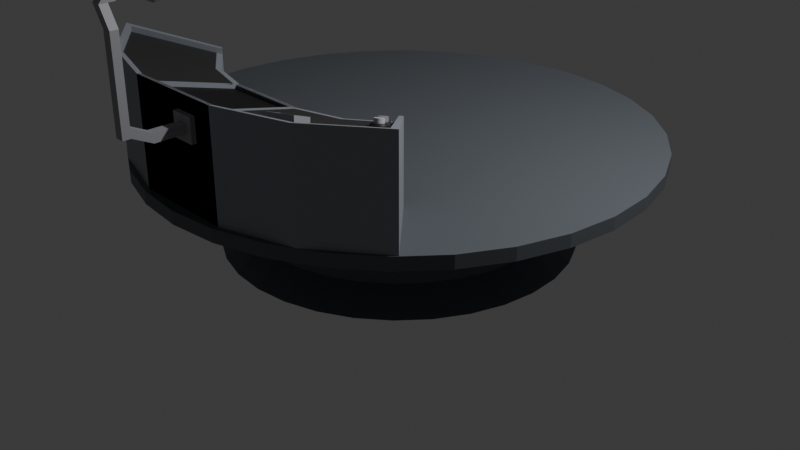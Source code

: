 # Source: Ver1.blend  (saved by Blender 4.0.36; exported with 4.5.12 LTS)
import bpy
from mathutils import Matrix  # noqa: F401  (used for matrix-valued properties, if any)

bpy.ops.wm.read_factory_settings(use_empty=True)
scene = bpy.context.scene
scene.name = 'Scene'

# ---- collections
col_collection = bpy.data.collections.new('Collection'); scene.collection.children.link(col_collection)

# ---- materials (node trees are filled in below, after node groups)
mat_material_001 = bpy.data.materials.new('Material.001')
mat_material_001.use_transparent_shadow = False
mat_grey1 = bpy.data.materials.new('Grey1')
mat_grey1.use_transparent_shadow = False
mat_dark_001 = bpy.data.materials.new('Dark.001')
mat_dark_001.use_transparent_shadow = False
mat_dark = bpy.data.materials.new('Dark')
mat_dark.use_transparent_shadow = False
mat_face_001 = bpy.data.materials.new('Face.001')
mat_face_001.use_transparent_shadow = False
mat_dark_002 = bpy.data.materials.new('Dark.002')
mat_dark_002.use_transparent_shadow = False
mat_face = bpy.data.materials.new('Face')
mat_face.use_transparent_shadow = False
mat_lit = bpy.data.materials.new('Lit')
mat_lit.use_transparent_shadow = False

# ---- material node trees
mat_material_001.use_nodes = True; mat_material_001.node_tree.nodes.clear()
_N = mat_material_001.node_tree.nodes; _L = mat_material_001.node_tree.links
n0 = _N.new('ShaderNodeBsdfPrincipled'); n0.name = 'Principled BSDF'; n0.location = (10, 300)
n0.inputs[0].default_value = (0.1119, 0.1248, 0.1413, 1.0)
n0.inputs[3].default_value = 1.45
n1 = _N.new('ShaderNodeOutputMaterial'); n1.name = 'Material Output'; n1.location = (300, 300)
_L.new(n0.outputs[0], n1.inputs[0])
n1.is_active_output = True
mat_grey1.use_nodes = True; mat_grey1.node_tree.nodes.clear()
_N = mat_grey1.node_tree.nodes; _L = mat_grey1.node_tree.links
n0 = _N.new('ShaderNodeBsdfPrincipled'); n0.name = 'Principled BSDF'; n0.location = (10, 300)
n0.inputs[0].default_value = (0.2838, 0.3067, 0.3497, 1.0)
n0.inputs[3].default_value = 1.45
n1 = _N.new('ShaderNodeOutputMaterial'); n1.name = 'Material Output'; n1.location = (300, 300)
_L.new(n0.outputs[0], n1.inputs[0])
n1.is_active_output = True
mat_dark_001.use_nodes = True; mat_dark_001.node_tree.nodes.clear()
_N = mat_dark_001.node_tree.nodes; _L = mat_dark_001.node_tree.links
n0 = _N.new('ShaderNodeBsdfPrincipled'); n0.name = 'Principled BSDF'; n0.location = (10, 300)
n0.inputs[0].default_value = (0.03264, 0.03264, 0.03264, 1.0)
n0.inputs[3].default_value = 1.45
n1 = _N.new('ShaderNodeOutputMaterial'); n1.name = 'Material Output'; n1.location = (300, 300)
_L.new(n0.outputs[0], n1.inputs[0])
n1.is_active_output = True
mat_dark.use_nodes = True; mat_dark.node_tree.nodes.clear()
_N = mat_dark.node_tree.nodes; _L = mat_dark.node_tree.links
n0 = _N.new('ShaderNodeBsdfPrincipled'); n0.name = 'Principled BSDF'; n0.location = (10, 300)
n0.inputs[0].default_value = (0.0185, 0.0185, 0.0185, 1.0)
n0.inputs[3].default_value = 1.45
n1 = _N.new('ShaderNodeOutputMaterial'); n1.name = 'Material Output'; n1.location = (300, 300)
_L.new(n0.outputs[0], n1.inputs[0])
n1.is_active_output = True
mat_face_001.use_nodes = True; mat_face_001.node_tree.nodes.clear()
_N = mat_face_001.node_tree.nodes; _L = mat_face_001.node_tree.links
n0 = _N.new('ShaderNodeBsdfPrincipled'); n0.name = 'Principled BSDF'; n0.location = (10, 300)
n0.inputs[0].default_value = (0.3467, 0.3467, 0.3712, 1.0)
n0.inputs[3].default_value = 1.45
n1 = _N.new('ShaderNodeOutputMaterial'); n1.name = 'Material Output'; n1.location = (300, 300)
_L.new(n0.outputs[0], n1.inputs[0])
n1.is_active_output = True
mat_dark_002.use_nodes = True; mat_dark_002.node_tree.nodes.clear()
_N = mat_dark_002.node_tree.nodes; _L = mat_dark_002.node_tree.links
n0 = _N.new('ShaderNodeBsdfPrincipled'); n0.name = 'Principled BSDF'; n0.location = (10, 300)
n0.inputs[0].default_value = (0.016, 0.016, 0.016, 1.0)
n0.inputs[3].default_value = 1.45
n1 = _N.new('ShaderNodeOutputMaterial'); n1.name = 'Material Output'; n1.location = (300, 300)
_L.new(n0.outputs[0], n1.inputs[0])
n1.is_active_output = True
mat_face.use_nodes = True; mat_face.node_tree.nodes.clear()
_N = mat_face.node_tree.nodes; _L = mat_face.node_tree.links
n0 = _N.new('ShaderNodeBsdfPrincipled'); n0.name = 'Principled BSDF'; n0.location = (10, 300)
n0.inputs[0].default_value = (0.6074, 0.5963, 0.6727, 1.0)
n0.inputs[3].default_value = 1.45
n1 = _N.new('ShaderNodeOutputMaterial'); n1.name = 'Material Output'; n1.location = (300, 300)
_L.new(n0.outputs[0], n1.inputs[0])
n1.is_active_output = True
mat_lit.use_nodes = True; mat_lit.node_tree.nodes.clear()
_N = mat_lit.node_tree.nodes; _L = mat_lit.node_tree.links
n0 = _N.new('ShaderNodeBsdfPrincipled'); n0.name = 'Principled BSDF'; n0.location = (10, 300)
n0.inputs[1].default_value = 0.1648
n0.inputs[3].default_value = 1.45
n0.inputs[18].default_value = 0.2308
n0.inputs[24].default_value = 0.1648
n0.inputs[28].default_value = 6.5
n1 = _N.new('ShaderNodeOutputMaterial'); n1.name = 'Material Output'; n1.location = (300, 300)
_L.new(n0.outputs[0], n1.inputs[0])
n1.is_active_output = True

# ---- world
world_world = bpy.data.worlds.new('World'); scene.world = world_world
world_world.use_nodes = True; world_world.node_tree.nodes.clear()
_N = world_world.node_tree.nodes; _L = world_world.node_tree.links
n0 = _N.new('ShaderNodeOutputWorld'); n0.name = 'World Output'; n0.location = (300, 300)
n1 = _N.new('ShaderNodeBackground'); n1.name = 'Background'; n1.location = (10, 300)
n1.inputs[0].default_value = (0.05088, 0.05088, 0.05088, 1.0)
_L.new(n1.outputs[0], n0.inputs[0])
n0.is_active_output = True
world_world.color = (0.05088, 0.05088, 0.05088)
world_world.use_sun_shadow = False
world_world.sun_shadow_jitter_overblur = 0.0

# ---- cameras
cam_camera = bpy.data.cameras.new('Camera')
cam_camera.clip_end = 100.0
cam_camera.ortho_scale = 7.314

# ---- lights
light_light = bpy.data.lights.new('Light', 'POINT')
light_light.transmission_factor = 0.0
light_light.use_soft_falloff = False
light_light.energy = 1000.0
light_light.shadow_soft_size = 0.1
light_light.shadow_maximum_resolution = 0.006
light_light.use_absolute_resolution = True

# ---- meshes
me_cylinder = bpy.data.meshes.new('Cylinder')
me_cylinder.from_pydata([(1.119, 5.624, 1.805), (2.195, 5.298, 1.805), (3.186, 4.768, 1.805), (4.055, 4.055, 1.805), (4.768, 3.186, 1.805), (5.298, 2.195, 1.805), (5.624, 1.119, 1.805), (5.735, 1.566e-07, 1.805), (5.624, -1.119, 1.805), (5.298, -2.195, 1.805), (4.768, -3.186, 1.805), (4.055, -4.055, 1.805), (3.186, -4.768, 1.805), (2.195, -5.298, 1.805), (1.119, -5.624, 1.805), (-1.358e-07, -5.735, 1.805), (-1.119, -5.624, 1.805), (-2.195, -5.298, 1.805), (-3.186, -4.768, 1.805), (-4.055, -4.055, 1.805), (-4.768, -3.186, 1.805), (-5.298, -2.195, 1.805), (-5.624, -1.119, 1.805), (-5.735, 1.566e-07, 1.805), (-5.624, 1.119, 1.805), (-5.298, 2.195, 1.805), (-4.768, 3.186, 1.805), (-4.055, 4.055, 1.805), (-3.186, 4.768, 1.805), (-2.195, 5.298, 1.805), (-1.119, 5.624, 1.805), (-1.358e-07, 5.735, 1.805), (-0.6676, 3.356, 1.515), (-1.31, 3.161, 1.515), (-1.901, 2.845, 1.515), (-2.42, 2.42, 1.515), (-2.845, 1.901, 1.515), (-3.161, 1.31, 1.515), (-3.356, 0.6676, 1.515), (-3.422, 7.684e-08, 1.515), (-3.356, -0.6676, 1.515), (-3.161, -1.31, 1.515), (-2.845, -1.901, 1.515), (-2.42, -2.42, 1.515), (-1.901, -2.845, 1.515), (-1.31, -3.161, 1.515), (-0.6676, -3.356, 1.515), (-1.395e-07, -3.422, 1.515), (0.6676, -3.356, 1.515), (1.31, -3.161, 1.515), (1.901, -2.845, 1.515), (2.42, -2.42, 1.515), (2.845, -1.901, 1.515), (3.161, -1.31, 1.515), (3.356, -0.6676, 1.515), (3.422, 7.684e-08, 1.515), (3.356, 0.6676, 1.515), (3.161, 1.31, 1.515), (2.845, 1.901, 1.515), (2.42, 2.42, 1.515), (1.901, 2.845, 1.515), (1.31, 3.161, 1.515), (-1.395e-07, 3.422, 1.515), (0.6676, 3.356, 1.515), (4.541e-09, 3.943, -0.2591), (-1.39e-07, 3.422, 0.2591), (0.7693, 3.868, -0.2591), (0.6676, 3.356, 0.2591), (1.509, 3.643, -0.2591), (1.31, 3.161, 0.2591), (2.191, 3.279, -0.2591), (1.901, 2.845, 0.2591), (2.788, 2.788, -0.2591), (2.42, 2.42, 0.2591), (3.279, 2.191, -0.2591), (2.845, 1.901, 0.2591), (3.643, 1.509, -0.2591), (3.161, 1.31, 0.2591), (3.868, 0.7693, -0.2591), (3.356, 0.6676, 0.2591), (3.943, 3.028e-09, -0.2591), (3.422, 7.684e-08, 0.2591), (3.868, -0.7693, -0.2591), (3.356, -0.6676, 0.2591), (3.643, -1.509, -0.2591), (3.161, -1.31, 0.2591), (3.279, -2.191, -0.2591), (2.845, -1.901, 0.2591), (2.788, -2.788, -0.2591), (2.42, -2.42, 0.2591), (2.191, -3.279, -0.2591), (1.901, -2.845, 0.2591), (1.509, -3.643, -0.2591), (1.31, -3.161, 0.2591), (0.7693, -3.868, -0.2591), (0.6676, -3.356, 0.2591), (4.541e-09, -3.943, -0.2591), (-1.39e-07, -3.422, 0.2591), (-0.7693, -3.868, -0.2591), (-0.6676, -3.356, 0.2591), (-1.509, -3.643, -0.2591), (-1.31, -3.161, 0.2591), (-2.191, -3.279, -0.2591), (-1.901, -2.845, 0.2591), (-2.788, -2.788, -0.2591), (-2.42, -2.42, 0.2591), (-3.279, -2.191, -0.2591), (-2.845, -1.901, 0.2591), (-3.643, -1.509, -0.2591), (-3.161, -1.31, 0.2591), (-3.868, -0.7693, -0.2591), (-3.356, -0.6676, 0.2591), (-3.943, 3.028e-09, -0.2591), (-3.422, 7.684e-08, 0.2591), (-3.868, 0.7693, -0.2591), (-3.356, 0.6676, 0.2591), (-3.643, 1.509, -0.2591), (-3.161, 1.31, 0.2591), (-3.279, 2.191, -0.2591), (-2.845, 1.901, 0.2591), (-2.788, 2.788, -0.2591), (-2.42, 2.42, 0.2591), (-2.191, 3.279, -0.2591), (-1.901, 2.845, 0.2591), (-1.509, 3.643, -0.2591), (-1.31, 3.161, 0.2591), (-0.7693, 3.868, -0.2591), (-0.6676, 3.356, 0.2591), (1.119, 5.624, 2.094), (-1.377e-07, 5.735, 2.094), (2.195, 5.298, 2.094), (3.186, 4.768, 2.094), (4.055, 4.055, 2.094), (4.768, 3.186, 2.094), (5.298, 2.195, 2.094), (5.624, 1.119, 2.094), (5.735, 1.566e-07, 2.094), (5.624, -1.119, 2.094), (5.298, -2.195, 2.094), (4.768, -3.186, 2.094), (4.055, -4.055, 2.094), (3.186, -4.768, 2.094), (2.195, -5.298, 2.094), (1.119, -5.624, 2.094), (-1.377e-07, -5.735, 2.094), (-1.119, -5.624, 2.094), (-2.195, -5.298, 2.094), (-3.186, -4.768, 2.094), (-4.055, -4.055, 2.094), (-4.768, -3.186, 2.094), (-5.298, -2.195, 2.094), (-5.624, -1.119, 2.094), (-5.735, 1.566e-07, 2.094), (-5.624, 1.119, 2.094), (-5.298, 2.195, 2.094), (-4.768, 3.186, 2.094), (-4.055, 4.055, 2.094), (-3.186, 4.768, 2.094), (-2.195, 5.298, 2.094), (-1.119, 5.624, 2.094)], [], [(62, 32, 30, 31), (23, 22, 151, 152), (115, 113, 39, 38), (97, 95, 48, 47), (79, 77, 57, 56), (123, 121, 35, 34), (105, 103, 44, 43), (87, 85, 53, 52), (69, 67, 63, 61), (113, 111, 40, 39), (95, 93, 49, 48), (77, 75, 58, 57), (121, 119, 36, 35), (103, 101, 45, 44), (85, 83, 54, 53), (65, 127, 32, 62), (67, 65, 62, 63), (111, 109, 41, 40), (93, 91, 50, 49), (75, 73, 59, 58), (119, 117, 37, 36), (101, 99, 46, 45), (83, 81, 55, 54), (127, 125, 33, 32), (109, 107, 42, 41), (91, 89, 51, 50), (73, 71, 60, 59), (117, 115, 38, 37), (99, 97, 47, 46), (81, 79, 56, 55), (125, 123, 34, 33), (107, 105, 43, 42), (89, 87, 52, 51), (44, 45, 17, 18), (64, 65, 67, 66), (66, 67, 69, 68), (68, 69, 71, 70), (70, 71, 73, 72), (72, 73, 75, 74), (74, 75, 77, 76), (76, 77, 79, 78), (78, 79, 81, 80), (80, 81, 83, 82), (82, 83, 85, 84), (84, 85, 87, 86), (86, 87, 89, 88), (88, 89, 91, 90), (90, 91, 93, 92), (92, 93, 95, 94), (94, 95, 97, 96), (96, 97, 99, 98), (98, 99, 101, 100), (100, 101, 103, 102), (102, 103, 105, 104), (104, 105, 107, 106), (106, 107, 109, 108), (108, 109, 111, 110), (110, 111, 113, 112), (112, 113, 115, 114), (114, 115, 117, 116), (116, 117, 119, 118), (118, 119, 121, 120), (120, 121, 123, 122), (122, 123, 125, 124), (71, 69, 61, 60), (124, 125, 127, 126), (126, 127, 65, 64), (64, 66, 68, 70, 72, 74, 76, 78, 80, 82, 84, 86, 88, 90, 92, 94, 96, 98, 100, 102, 104, 106, 108, 110, 112, 114, 116, 118, 120, 122, 124, 126), (58, 59, 3, 4), (45, 46, 16, 17), (32, 33, 29, 30), (59, 60, 2, 3), (46, 47, 15, 16), (33, 34, 28, 29), (60, 61, 1, 2), (47, 48, 14, 15), (34, 35, 27, 28), (61, 63, 0, 1), (48, 49, 13, 14), (35, 36, 26, 27), (63, 62, 31, 0), (49, 50, 12, 13), (36, 37, 25, 26), (50, 51, 11, 12), (37, 38, 24, 25), (51, 52, 10, 11), (38, 39, 23, 24), (52, 53, 9, 10), (39, 40, 22, 23), (53, 54, 8, 9), (40, 41, 21, 22), (54, 55, 7, 8), (41, 42, 20, 21), (55, 56, 6, 7), (42, 43, 19, 20), (56, 57, 5, 6), (43, 44, 18, 19), (57, 58, 4, 5), (128, 129, 159, 158, 157, 156, 155, 154, 153, 152, 151, 150, 149, 148, 147, 146, 145, 144, 143, 142, 141, 140, 139, 138, 137, 136, 135, 134, 133, 132, 131, 130), (10, 9, 138, 139), (24, 23, 152, 153), (11, 10, 139, 140), (25, 24, 153, 154), (12, 11, 140, 141), (26, 25, 154, 155), (13, 12, 141, 142), (0, 31, 129, 128), (27, 26, 155, 156), (14, 13, 142, 143), (1, 0, 128, 130), (28, 27, 156, 157), (15, 14, 143, 144), (2, 1, 130, 131), (29, 28, 157, 158), (16, 15, 144, 145), (3, 2, 131, 132), (30, 29, 158, 159), (17, 16, 145, 146), (4, 3, 132, 133), (31, 30, 159, 129), (18, 17, 146, 147), (5, 4, 133, 134), (19, 18, 147, 148), (6, 5, 134, 135), (20, 19, 148, 149), (7, 6, 135, 136), (21, 20, 149, 150), (8, 7, 136, 137), (22, 21, 150, 151), (9, 8, 137, 138)])
_uv = me_cylinder.uv_layers.new(name='UVMap')
_uv.uv.foreach_set('vector', [0.0, 1.0, 0.03125, 1.0, 0.03125, 1.0, 0.0, 1.0, 0.25, 1.0, 0.2812, 1.0, 0.2812, 1.0, 0.25, 1.0, 0.2188, 1.0, 0.25, 1.0, 0.25, 1.0, 0.2188, 1.0, 0.5, 1.0, 0.5312, 1.0, 0.5312, 1.0, 0.5, 1.0, 0.7812, 1.0, 0.8125, 1.0, 0.8125, 1.0, 0.7812, 1.0, 0.09375, 1.0, 0.125, 1.0, 0.125, 1.0, 0.09375, 1.0, 0.375, 1.0, 0.4062, 1.0, 0.4062, 1.0, 0.375, 1.0, 0.6562, 1.0, 0.6875, 1.0, 0.6875, 1.0, 0.6562, 1.0, 0.9375, 1.0, 0.9688, 1.0, 0.9688, 1.0, 0.9375, 1.0, 0.25, 1.0, 0.2812, 1.0, 0.2812, 1.0, 0.25, 1.0, 0.5312, 1.0, 0.5625, 1.0, 0.5625, 1.0, 0.5312, 1.0, 0.8125, 1.0, 0.8438, 1.0, 0.8438, 1.0, 0.8125, 1.0, 0.125, 1.0, 0.1562, 1.0, 0.1562, 1.0, 0.125, 1.0, 0.4062, 1.0, 0.4375, 1.0, 0.4375, 1.0, 0.4062, 1.0, 0.6875, 1.0, 0.7188, 1.0, 0.7188, 1.0, 0.6875, 1.0, 0.0, 1.0, 0.03125, 1.0, 0.03125, 1.0, 0.0, 1.0, 0.9688, 1.0, 1.0, 1.0, 1.0, 1.0, 0.9688, 1.0, 0.2812, 1.0, 0.3125, 1.0, 0.3125, 1.0, 0.2812, 1.0, 0.5625, 1.0, 0.5938, 1.0, 0.5938, 1.0, 0.5625, 1.0, 0.8438, 1.0, 0.875, 1.0, 0.875, 1.0, 0.8438, 1.0, 0.1562, 1.0, 0.1875, 1.0, 0.1875, 1.0, 0.1562, 1.0, 0.4375, 1.0, 0.4688, 1.0, 0.4688, 1.0, 0.4375, 1.0, 0.7188, 1.0, 0.75, 1.0, 0.75, 1.0, 0.7188, 1.0, 0.03125, 1.0, 0.0625, 1.0, 0.0625, 1.0, 0.03125, 1.0, 0.3125, 1.0, 0.3438, 1.0, 0.3438, 1.0, 0.3125, 1.0, 0.5938, 1.0, 0.625, 1.0, 0.625, 1.0, 0.5938, 1.0, 0.875, 1.0, 0.9062, 1.0, 0.9062, 1.0, 0.875, 1.0, 0.1875, 1.0, 0.2188, 1.0, 0.2188, 1.0, 0.1875, 1.0, 0.4688, 1.0, 0.5, 1.0, 0.5, 1.0, 0.4688, 1.0, 0.75, 1.0, 0.7812, 1.0, 0.7812, 1.0, 0.75, 1.0, 0.0625, 1.0, 0.09375, 1.0, 0.09375, 1.0, 0.0625, 1.0, 0.3438, 1.0, 0.375, 1.0, 0.375, 1.0, 0.3438, 1.0, 0.625, 1.0, 0.6562, 1.0, 0.6562, 1.0, 0.625, 1.0, 0.4062, 1.0, 0.4375, 1.0, 0.4375, 1.0, 0.4062, 1.0, 1.0, 0.5, 1.0, 1.0, 0.9688, 1.0, 0.9688, 0.5, 0.9688, 0.5, 0.9688, 1.0, 0.9375, 1.0, 0.9375, 0.5, 0.9375, 0.5, 0.9375, 1.0, 0.9062, 1.0, 0.9062, 0.5, 0.9062, 0.5, 0.9062, 1.0, 0.875, 1.0, 0.875, 0.5, 0.875, 0.5, 0.875, 1.0, 0.8438, 1.0, 0.8438, 0.5, 0.8438, 0.5, 0.8438, 1.0, 0.8125, 1.0, 0.8125, 0.5, 0.8125, 0.5, 0.8125, 1.0, 0.7812, 1.0, 0.7812, 0.5, 0.7812, 0.5, 0.7812, 1.0, 0.75, 1.0, 0.75, 0.5, 0.75, 0.5, 0.75, 1.0, 0.7188, 1.0, 0.7188, 0.5, 0.7188, 0.5, 0.7188, 1.0, 0.6875, 1.0, 0.6875, 0.5, 0.6875, 0.5, 0.6875, 1.0, 0.6562, 1.0, 0.6562, 0.5, 0.6562, 0.5, 0.6562, 1.0, 0.625, 1.0, 0.625, 0.5, 0.625, 0.5, 0.625, 1.0, 0.5938, 1.0, 0.5938, 0.5, 0.5938, 0.5, 0.5938, 1.0, 0.5625, 1.0, 0.5625, 0.5, 0.5625, 0.5, 0.5625, 1.0, 0.5312, 1.0, 0.5312, 0.5, 0.5312, 0.5, 0.5312, 1.0, 0.5, 1.0, 0.5, 0.5, 0.5, 0.5, 0.5, 1.0, 0.4688, 1.0, 0.4688, 0.5, 0.4688, 0.5, 0.4688, 1.0, 0.4375, 1.0, 0.4375, 0.5, 0.4375, 0.5, 0.4375, 1.0, 0.4062, 1.0, 0.4062, 0.5, 0.4062, 0.5, 0.4062, 1.0, 0.375, 1.0, 0.375, 0.5, 0.375, 0.5, 0.375, 1.0, 0.3438, 1.0, 0.3438, 0.5, 0.3438, 0.5, 0.3438, 1.0, 0.3125, 1.0, 0.3125, 0.5, 0.3125, 0.5, 0.3125, 1.0, 0.2812, 1.0, 0.2812, 0.5, 0.2812, 0.5, 0.2812, 1.0, 0.25, 1.0, 0.25, 0.5, 0.25, 0.5, 0.25, 1.0, 0.2188, 1.0, 0.2188, 0.5, 0.2188, 0.5, 0.2188, 1.0, 0.1875, 1.0, 0.1875, 0.5, 0.1875, 0.5, 0.1875, 1.0, 0.1562, 1.0, 0.1562, 0.5, 0.1562, 0.5, 0.1562, 1.0, 0.125, 1.0, 0.125, 0.5, 0.125, 0.5, 0.125, 1.0, 0.09375, 1.0, 0.09375, 0.5, 0.09375, 0.5, 0.09375, 1.0, 0.0625, 1.0, 0.0625, 0.5, 0.9062, 1.0, 0.9375, 1.0, 0.9375, 1.0, 0.9062, 1.0, 0.0625, 0.5, 0.0625, 1.0, 0.03125, 1.0, 0.03125, 0.5, 0.03125, 0.5, 0.03125, 1.0, 0.0, 1.0, 0.0, 0.5, 0.75, 0.49, 0.7968, 0.4854, 0.8418, 0.4717, 0.8833, 0.4496, 0.9197, 0.4197, 0.9496, 0.3833, 0.9717, 0.3418, 0.9854, 0.2968, 0.99, 0.25, 0.9854, 0.2032, 0.9717, 0.1582, 0.9496, 0.1167, 0.9197, 0.08029, 0.8833, 0.05045, 0.8418, 0.02827, 0.7968, 0.01461, 0.75, 0.01, 0.7032, 0.01461, 0.6582, 0.02827, 0.6167, 0.05045, 0.5803, 0.08029, 0.5504, 0.1167, 0.5283, 0.1582, 0.5146, 0.2032, 0.51, 0.25, 0.5146, 0.2968, 0.5283, 0.3418, 0.5504, 0.3833, 0.5803, 0.4197, 0.6167, 0.4496, 0.6582, 0.4717, 0.7032, 0.4854, 0.8438, 1.0, 0.875, 1.0, 0.875, 1.0, 0.8438, 1.0, 0.4375, 1.0, 0.4688, 1.0, 0.4688, 1.0, 0.4375, 1.0, 0.03125, 1.0, 0.0625, 1.0, 0.0625, 1.0, 0.03125, 1.0, 0.875, 1.0, 0.9062, 1.0, 0.9062, 1.0, 0.875, 1.0, 0.4688, 1.0, 0.5, 1.0, 0.5, 1.0, 0.4688, 1.0, 0.0625, 1.0, 0.09375, 1.0, 0.09375, 1.0, 0.0625, 1.0, 0.9062, 1.0, 0.9375, 1.0, 0.9375, 1.0, 0.9062, 1.0, 0.5, 1.0, 0.5312, 1.0, 0.5312, 1.0, 0.5, 1.0, 0.09375, 1.0, 0.125, 1.0, 0.125, 1.0, 0.09375, 1.0, 0.9375, 1.0, 0.9688, 1.0, 0.9688, 1.0, 0.9375, 1.0, 0.5312, 1.0, 0.5625, 1.0, 0.5625, 1.0, 0.5312, 1.0, 0.125, 1.0, 0.1562, 1.0, 0.1562, 1.0, 0.125, 1.0, 0.9688, 1.0, 1.0, 1.0, 1.0, 1.0, 0.9688, 1.0, 0.5625, 1.0, 0.5938, 1.0, 0.5938, 1.0, 0.5625, 1.0, 0.1562, 1.0, 0.1875, 1.0, 0.1875, 1.0, 0.1562, 1.0, 0.5938, 1.0, 0.625, 1.0, 0.625, 1.0, 0.5938, 1.0, 0.1875, 1.0, 0.2188, 1.0, 0.2188, 1.0, 0.1875, 1.0, 0.625, 1.0, 0.6562, 1.0, 0.6562, 1.0, 0.625, 1.0, 0.2188, 1.0, 0.25, 1.0, 0.25, 1.0, 0.2188, 1.0, 0.6562, 1.0, 0.6875, 1.0, 0.6875, 1.0, 0.6562, 1.0, 0.25, 1.0, 0.2812, 1.0, 0.2812, 1.0, 0.25, 1.0, 0.6875, 1.0, 0.7188, 1.0, 0.7188, 1.0, 0.6875, 1.0, 0.2812, 1.0, 0.3125, 1.0, 0.3125, 1.0, 0.2812, 1.0, 0.7188, 1.0, 0.75, 1.0, 0.75, 1.0, 0.7188, 1.0, 0.3125, 1.0, 0.3438, 1.0, 0.3438, 1.0, 0.3125, 1.0, 0.75, 1.0, 0.7812, 1.0, 0.7812, 1.0, 0.75, 1.0, 0.3438, 1.0, 0.375, 1.0, 0.375, 1.0, 0.3438, 1.0, 0.7812, 1.0, 0.8125, 1.0, 0.8125, 1.0, 0.7812, 1.0, 0.375, 1.0, 0.4062, 1.0, 0.4062, 1.0, 0.375, 1.0, 0.8125, 1.0, 0.8438, 1.0, 0.8438, 1.0, 0.8125, 1.0, 0.2968, 0.4854, 0.25, 0.49, 0.2032, 0.4854, 0.1582, 0.4717, 0.1167, 0.4496, 0.08029, 0.4197, 0.05045, 0.3833, 0.02827, 0.3418, 0.01461, 0.2968, 0.01, 0.25, 0.01461, 0.2032, 0.02827, 0.1582, 0.05045, 0.1167, 0.08029, 0.08029, 0.1167, 0.05045, 0.1582, 0.02827, 0.2032, 0.01461, 0.25, 0.01, 0.2968, 0.01461, 0.3418, 0.02827, 0.3833, 0.05045, 0.4197, 0.08029, 0.4496, 0.1167, 0.4717, 0.1582, 0.4854, 0.2032, 0.49, 0.25, 0.4854, 0.2968, 0.4717, 0.3418, 0.4496, 0.3833, 0.4197, 0.4197, 0.3833, 0.4496, 0.3418, 0.4717, 0.6562, 1.0, 0.6875, 1.0, 0.6875, 1.0, 0.6562, 1.0, 0.2188, 1.0, 0.25, 1.0, 0.25, 1.0, 0.2188, 1.0, 0.625, 1.0, 0.6562, 1.0, 0.6562, 1.0, 0.625, 1.0, 0.1875, 1.0, 0.2188, 1.0, 0.2188, 1.0, 0.1875, 1.0, 0.5938, 1.0, 0.625, 1.0, 0.625, 1.0, 0.5938, 1.0, 0.1562, 1.0, 0.1875, 1.0, 0.1875, 1.0, 0.1562, 1.0, 0.5625, 1.0, 0.5938, 1.0, 0.5938, 1.0, 0.5625, 1.0, 0.9688, 1.0, 1.0, 1.0, 1.0, 1.0, 0.9688, 1.0, 0.125, 1.0, 0.1562, 1.0, 0.1562, 1.0, 0.125, 1.0, 0.5312, 1.0, 0.5625, 1.0, 0.5625, 1.0, 0.5312, 1.0, 0.9375, 1.0, 0.9688, 1.0, 0.9688, 1.0, 0.9375, 1.0, 0.09375, 1.0, 0.125, 1.0, 0.125, 1.0, 0.09375, 1.0, 0.5, 1.0, 0.5312, 1.0, 0.5312, 1.0, 0.5, 1.0, 0.9062, 1.0, 0.9375, 1.0, 0.9375, 1.0, 0.9062, 1.0, 0.0625, 1.0, 0.09375, 1.0, 0.09375, 1.0, 0.0625, 1.0, 0.4688, 1.0, 0.5, 1.0, 0.5, 1.0, 0.4688, 1.0, 0.875, 1.0, 0.9062, 1.0, 0.9062, 1.0, 0.875, 1.0, 0.03125, 1.0, 0.0625, 1.0, 0.0625, 1.0, 0.03125, 1.0, 0.4375, 1.0, 0.4688, 1.0, 0.4688, 1.0, 0.4375, 1.0, 0.8438, 1.0, 0.875, 1.0, 0.875, 1.0, 0.8438, 1.0, 0.0, 1.0, 0.03125, 1.0, 0.03125, 1.0, 0.0, 1.0, 0.4062, 1.0, 0.4375, 1.0, 0.4375, 1.0, 0.4062, 1.0, 0.8125, 1.0, 0.8438, 1.0, 0.8438, 1.0, 0.8125, 1.0, 0.375, 1.0, 0.4062, 1.0, 0.4062, 1.0, 0.375, 1.0, 0.7812, 1.0, 0.8125, 1.0, 0.8125, 1.0, 0.7812, 1.0, 0.3438, 1.0, 0.375, 1.0, 0.375, 1.0, 0.3438, 1.0, 0.75, 1.0, 0.7812, 1.0, 0.7812, 1.0, 0.75, 1.0, 0.3125, 1.0, 0.3438, 1.0, 0.3438, 1.0, 0.3125, 1.0, 0.7188, 1.0, 0.75, 1.0, 0.75, 1.0, 0.7188, 1.0, 0.2812, 1.0, 0.3125, 1.0, 0.3125, 1.0, 0.2812, 1.0, 0.6875, 1.0, 0.7188, 1.0, 0.7188, 1.0, 0.6875, 1.0])
me_cylinder.materials.append(mat_material_001)
me_cylinder.update()
me_cube_001 = bpy.data.meshes.new('Cube.001')
me_cube_001.from_pydata([(-1.0, -1.0, -1.0), (-1.0, -1.0, 1.0), (-0.831, 0.8431, -1.0), (-0.7254, 0.7113, 0.5723), (1.0, -1.0, -1.0), (1.0, -1.0, 1.0), (0.831, 0.8431, -1.0), (0.7254, 0.7113, 0.5723), (1.663, 1.07, 0.5396), (1.663, 1.07, -1.0), (2.4, -0.5657, -1.0), (2.4, -0.5657, 1.0), (2.445, 1.638, 0.5396), (2.445, 1.638, -1.0), (3.653, 0.3971, -1.0), (3.653, 0.3971, 1.0), (3.55, 0.3186, 1.0), (2.381, 1.592, 0.5396), (2.381, 1.592, -1.0), (3.55, 0.3186, -1.0), (-0.9911, -0.9027, -1.0), (-0.8649, -0.8106, 0.9525), (0.9911, -0.9027, -1.0), (0.865, -0.8106, 0.9525), (2.361, -0.4793, -1.0), (2.361, -0.4793, 0.9757), (3.589, 0.4626, -1.0), (3.589, 0.4626, 0.9757), (3.489, 0.3858, -1.0), (3.489, 0.3858, 0.9757), (0.9911, -0.9027, 1.085), (1.0, -1.0, 1.109), (-1.0, -1.0, 1.109), (2.361, -0.4793, 1.085), (2.4, -0.5657, 1.109), (3.589, 0.4626, 1.085), (3.653, 0.3971, 1.109), (3.55, 0.3186, 1.109), (2.445, 1.638, 0.649), (2.381, 1.592, 0.649), (3.489, 0.3858, 1.085), (-0.9911, -0.9027, 1.085), (-0.9911, -0.9027, 0.9757), (-0.831, 0.8431, 0.5396), (0.831, 0.8431, 0.5396), (0.9911, -0.9027, 0.9757), (-0.8586, -0.7916, 0.8838), (-0.719, 0.7304, 0.5036), (0.7317, 0.7304, 0.5036), (0.8713, -0.7916, 0.8838), (-0.8413, 0.7306, 0.5677), (0.8413, 0.7306, -1.0), (1.708, 0.9705, -1.0), (2.519, 1.562, -1.0), (2.453, 1.514, 0.5677), (-0.8413, 0.7306, -1.0), (0.8413, 0.7306, 0.5677), (1.708, 0.9705, 0.5677), (2.519, 1.562, 0.5677), (2.453, 1.514, -1.0), (2.453, 1.514, 0.6771), (2.519, 1.562, 0.6771), (-0.7343, 0.6133, 0.5968), (0.7344, 0.6133, 0.5968), (-0.728, 0.6323, 0.5281), (0.7407, 0.6323, 0.5281)], [], [(55, 50, 43, 2), (2, 43, 44, 6), (54, 29, 40, 60), (4, 5, 1, 0), (20, 22, 4, 0), (45, 42, 41, 30), (11, 16, 37, 34), (6, 44, 8, 9), (5, 4, 10, 11), (51, 6, 9, 52), (26, 27, 15, 14), (18, 17, 12, 13), (16, 19, 14, 15), (59, 18, 13, 53), (52, 9, 18, 59), (11, 10, 19, 16), (9, 8, 17, 18), (1, 5, 31, 32), (57, 25, 29, 54), (10, 24, 28, 19), (19, 28, 26, 14), (53, 58, 27, 26), (4, 22, 24, 10), (16, 15, 36, 37), (63, 7, 48, 65), (55, 51, 22, 20), (56, 45, 25, 57), (0, 1, 42, 20), (30, 31, 34, 33), (30, 41, 32, 31), (40, 37, 36, 35), (33, 34, 37, 40), (60, 40, 35, 61), (15, 27, 35, 36), (29, 25, 33, 40), (12, 17, 39, 38), (58, 12, 38, 61), (5, 11, 34, 31), (25, 45, 30, 33), (42, 1, 32, 41), (62, 3, 43, 50), (3, 7, 44, 43), (63, 23, 45, 56), (23, 21, 42, 45), (65, 64, 46, 49), (62, 21, 46, 64), (21, 23, 49, 46), (7, 3, 47, 48), (3, 62, 64, 47), (48, 47, 64, 65), (7, 63, 56, 44), (21, 62, 50, 42), (27, 58, 61, 35), (39, 60, 61, 38), (44, 56, 57, 8), (2, 6, 51, 55), (23, 63, 65, 49), (13, 12, 58, 53), (8, 57, 54, 17), (24, 52, 59, 28), (28, 59, 53, 26), (22, 51, 52, 24), (17, 54, 60, 39), (20, 42, 50, 55)])
me_cube_001.polygons.foreach_set('material_index', [0, 0, 0, 0, 0, 0, 0, 0, 0, 0, 0, 0, 0, 0, 0, 0, 0, 0, 1, 0, 0, 0, 0, 0, 0, 0, 1, 0, 0, 0, 0, 0, 0, 0, 0, 0, 0, 0, 0, 0, 0, 0, 0, 0, 1, 0, 0, 0, 0, 1, 0, 0, 0, 0, 0, 0, 0, 0, 0, 0, 0, 0, 0, 0])
_uv = me_cube_001.uv_layers.new(name='UVMap')
_uv.uv.foreach_set('vector', [0.375, 0.2347, 0.571, 0.2347, 0.5675, 0.25, 0.375, 0.25, 0.375, 0.25, 0.5675, 0.25, 0.5675, 0.5, 0.375, 0.5, 0.571, 0.5153, 0.622, 0.7368, 0.622, 0.7368, 0.571, 0.5153, 0.375, 0.75, 0.625, 0.75, 0.625, 1.0, 0.375, 1.0, 0.125, 0.7368, 0.375, 0.7368, 0.375, 0.75, 0.125, 0.75, 0.622, 0.7368, 0.875, 0.7368, 0.875, 0.7368, 0.622, 0.7368, 0.625, 0.75, 0.625, 0.75, 0.625, 0.75, 0.625, 0.75, 0.375, 0.5, 0.5675, 0.5, 0.5675, 0.5, 0.375, 0.5, 0.625, 0.75, 0.375, 0.75, 0.375, 0.75, 0.625, 0.75, 0.375, 0.5153, 0.375, 0.5, 0.375, 0.5, 0.375, 0.5153, 0.375, 0.7368, 0.622, 0.7368, 0.625, 0.75, 0.375, 0.75, 0.375, 0.5, 0.5675, 0.5, 0.5675, 0.5, 0.375, 0.5, 0.625, 0.75, 0.375, 0.75, 0.375, 0.75, 0.625, 0.75, 0.375, 0.5153, 0.375, 0.5, 0.375, 0.5, 0.375, 0.5153, 0.375, 0.5153, 0.375, 0.5, 0.375, 0.5, 0.375, 0.5153, 0.625, 0.75, 0.375, 0.75, 0.375, 0.75, 0.625, 0.75, 0.375, 0.5, 0.5675, 0.5, 0.5675, 0.5, 0.375, 0.5, 0.625, 1.0, 0.625, 0.75, 0.625, 0.75, 0.625, 1.0, 0.571, 0.5153, 0.622, 0.7368, 0.622, 0.7368, 0.571, 0.5153, 0.375, 0.75, 0.375, 0.7368, 0.375, 0.7368, 0.375, 0.75, 0.375, 0.75, 0.375, 0.7368, 0.375, 0.7368, 0.375, 0.75, 0.375, 0.5153, 0.571, 0.5153, 0.622, 0.7368, 0.375, 0.7368, 0.375, 0.75, 0.375, 0.7368, 0.375, 0.7368, 0.375, 0.75, 0.625, 0.75, 0.625, 0.75, 0.625, 0.75, 0.625, 0.75, 0.5927, 0.5279, 0.5899, 0.5146, 0.5899, 0.5146, 0.5927, 0.5279, 0.125, 0.5153, 0.375, 0.5153, 0.375, 0.7368, 0.125, 0.7368, 0.571, 0.5153, 0.622, 0.7368, 0.622, 0.7368, 0.571, 0.5153, 0.375, 0.0, 0.625, 0.0, 0.622, 0.0132, 0.375, 0.0132, 0.622, 0.7368, 0.625, 0.75, 0.625, 0.75, 0.622, 0.7368, 0.622, 0.7368, 0.875, 0.7368, 0.875, 0.75, 0.625, 0.75, 0.622, 0.7368, 0.625, 0.75, 0.625, 0.75, 0.622, 0.7368, 0.622, 0.7368, 0.625, 0.75, 0.625, 0.75, 0.622, 0.7368, 0.571, 0.5153, 0.622, 0.7368, 0.622, 0.7368, 0.571, 0.5153, 0.625, 0.75, 0.622, 0.7368, 0.622, 0.7368, 0.625, 0.75, 0.622, 0.7368, 0.622, 0.7368, 0.622, 0.7368, 0.622, 0.7368, 0.5675, 0.5, 0.5675, 0.5, 0.5675, 0.5, 0.5675, 0.5, 0.571, 0.5153, 0.5675, 0.5, 0.5675, 0.5, 0.571, 0.5153, 0.625, 0.75, 0.625, 0.75, 0.625, 0.75, 0.625, 0.75, 0.622, 0.7368, 0.622, 0.7368, 0.622, 0.7368, 0.622, 0.7368, 0.622, 0.0132, 0.625, 0.0, 0.625, 0.0, 0.622, 0.0132, 0.8562, 0.5279, 0.8559, 0.5146, 0.875, 0.5, 0.875, 0.5153, 0.8559, 0.5146, 0.5899, 0.5146, 0.5675, 0.5, 0.875, 0.5, 0.5927, 0.5279, 0.6338, 0.7222, 0.622, 0.7368, 0.571, 0.5153, 0.6338, 0.7222, 0.8598, 0.7222, 0.875, 0.7368, 0.622, 0.7368, 0.5927, 0.5279, 0.8562, 0.5279, 0.8598, 0.7222, 0.6338, 0.7222, 0.8562, 0.5279, 0.8598, 0.7222, 0.8598, 0.7222, 0.8562, 0.5279, 0.8598, 0.7222, 0.6338, 0.7222, 0.6338, 0.7222, 0.8598, 0.7222, 0.5899, 0.5146, 0.8559, 0.5146, 0.8559, 0.5146, 0.5899, 0.5146, 0.8559, 0.5146, 0.8562, 0.5279, 0.8562, 0.5279, 0.8559, 0.5146, 0.5899, 0.5146, 0.8559, 0.5146, 0.8562, 0.5279, 0.5927, 0.5279, 0.5899, 0.5146, 0.5927, 0.5279, 0.571, 0.5153, 0.5675, 0.5, 0.8598, 0.7222, 0.8562, 0.5279, 0.875, 0.5153, 0.875, 0.7368, 0.622, 0.7368, 0.571, 0.5153, 0.571, 0.5153, 0.622, 0.7368, 0.5675, 0.5, 0.571, 0.5153, 0.571, 0.5153, 0.5675, 0.5, 0.5675, 0.5, 0.571, 0.5153, 0.571, 0.5153, 0.5675, 0.5, 0.125, 0.5, 0.375, 0.5, 0.375, 0.5153, 0.125, 0.5153, 0.6338, 0.7222, 0.5927, 0.5279, 0.5927, 0.5279, 0.6338, 0.7222, 0.375, 0.5, 0.5675, 0.5, 0.571, 0.5153, 0.375, 0.5153, 0.5675, 0.5, 0.571, 0.5153, 0.571, 0.5153, 0.5675, 0.5, 0.375, 0.7368, 0.375, 0.5153, 0.375, 0.5153, 0.375, 0.7368, 0.375, 0.7368, 0.375, 0.5153, 0.375, 0.5153, 0.375, 0.7368, 0.375, 0.7368, 0.375, 0.5153, 0.375, 0.5153, 0.375, 0.7368, 0.5675, 0.5, 0.571, 0.5153, 0.571, 0.5153, 0.5675, 0.5, 0.375, 0.0132, 0.622, 0.0132, 0.571, 0.2347, 0.375, 0.2347])
me_cube_001.materials.append(mat_grey1)
me_cube_001.materials.append(mat_dark_001)
me_cube_001.update()
me_cylinder_001 = bpy.data.meshes.new('Cylinder.001')
me_cylinder_001.from_pydata([(0.0, 1.0, -1.0), (-8.121e-07, 0.5762, -0.7649), (0.1951, 0.9808, -1.0), (0.1124, 0.5651, -0.7649), (0.3827, 0.9239, -1.0), (0.2205, 0.5323, -0.7649), (0.5556, 0.8315, -1.0), (0.3201, 0.4791, -0.7649), (0.7071, 0.7071, -1.0), (0.4074, 0.4074, -0.7649), (0.8315, 0.5556, -1.0), (0.4791, 0.3201, -0.7649), (0.9239, 0.3827, -1.0), (0.5323, 0.2205, -0.7649), (0.9808, 0.1951, -1.0), (0.5651, 0.1124, -0.7649), (1.0, 0.0, -1.0), (0.5762, 2.019e-07, -0.7649), (0.9808, -0.1951, -1.0), (0.5651, -0.1124, -0.7649), (0.9239, -0.3827, -1.0), (0.5323, -0.2205, -0.7649), (0.8315, -0.5556, -1.0), (0.4791, -0.3201, -0.7649), (0.7071, -0.7071, -1.0), (0.4074, -0.4074, -0.7649), (0.5556, -0.8315, -1.0), (0.3201, -0.4791, -0.7649), (0.3827, -0.9239, -1.0), (0.2205, -0.5323, -0.7649), (0.1951, -0.9808, -1.0), (0.1124, -0.5651, -0.7649), (0.0, -1.0, -1.0), (-8.113e-07, -0.5762, -0.7649), (-0.1951, -0.9808, -1.0), (-0.1124, -0.5651, -0.7649), (-0.3827, -0.9239, -1.0), (-0.2205, -0.5323, -0.7649), (-0.5556, -0.8315, -1.0), (-0.3201, -0.4791, -0.7649), (-0.7071, -0.7071, -1.0), (-0.4074, -0.4074, -0.7649), (-0.8315, -0.5556, -1.0), (-0.4791, -0.3201, -0.7649), (-0.9239, -0.3827, -1.0), (-0.5323, -0.2205, -0.7649), (-0.9808, -0.1951, -1.0), (-0.5651, -0.1124, -0.7649), (-1.0, 0.0, -1.0), (-0.5762, 2.011e-07, -0.7649), (-0.9808, 0.1951, -1.0), (-0.5651, 0.1124, -0.7649), (-0.9239, 0.3827, -1.0), (-0.5323, 0.2205, -0.7649), (-0.8315, 0.5556, -1.0), (-0.4791, 0.3201, -0.7649), (-0.7071, 0.7071, -1.0), (-0.4074, 0.4074, -0.7649), (-0.5556, 0.8315, -1.0), (-0.3201, 0.4791, -0.7649), (-0.3827, 0.9239, -1.0), (-0.2205, 0.5323, -0.7649), (-0.1951, 0.9808, -1.0), (-0.1124, 0.5651, -0.7649), (0.1535, 0.7716, -0.7649), (-8.137e-07, 0.7867, -0.7649), (0.3011, 0.7268, -0.7649), (0.4371, 0.6541, -0.7649), (0.5563, 0.5563, -0.7649), (0.6541, 0.4371, -0.7649), (0.7268, 0.3011, -0.7649), (0.7716, 0.1535, -0.7649), (0.7867, 2.034e-07, -0.7649), (0.7716, -0.1535, -0.7649), (0.7268, -0.3011, -0.7649), (0.6541, -0.4371, -0.7649), (0.5563, -0.5563, -0.7649), (0.4371, -0.6541, -0.7649), (0.3011, -0.7268, -0.7649), (0.1535, -0.7716, -0.7649), (-8.137e-07, -0.7867, -0.7649), (-0.1535, -0.7716, -0.7649), (-0.3011, -0.7268, -0.7649), (-0.4371, -0.6541, -0.7649), (-0.5563, -0.5563, -0.7649), (-0.6541, -0.4371, -0.7649), (-0.7268, -0.3011, -0.7649), (-0.7716, -0.1535, -0.7649), (-0.7867, 2.034e-07, -0.7649), (-0.7716, 0.1535, -0.7649), (-0.7268, 0.3011, -0.7649), (-0.6541, 0.4371, -0.7649), (-0.5563, 0.5563, -0.7649), (-0.4371, 0.6541, -0.7649), (-0.3011, 0.7268, -0.7649), (-0.1535, 0.7716, -0.7649), (0.1124, 0.5651, -0.2471), (-8.121e-07, 0.5762, -0.2471), (0.2205, 0.5323, -0.2471), (0.3201, 0.4791, -0.2471), (0.4074, 0.4074, -0.2471), (0.4791, 0.3201, -0.2471), (0.5323, 0.2205, -0.2471), (0.5651, 0.1124, -0.2471), (0.5762, 2.019e-07, -0.2471), (0.5651, -0.1124, -0.2471), (0.5323, -0.2205, -0.2471), (0.4791, -0.3201, -0.2471), (0.4074, -0.4074, -0.2471), (0.3201, -0.4791, -0.2471), (0.2205, -0.5323, -0.2471), (0.1124, -0.5651, -0.2471), (-8.113e-07, -0.5762, -0.2471), (-0.1124, -0.5651, -0.2471), (-0.2205, -0.5323, -0.2471), (-0.3201, -0.4791, -0.2471), (-0.4074, -0.4074, -0.2471), (-0.4791, -0.3201, -0.2471), (-0.5323, -0.2205, -0.2471), (-0.5651, -0.1124, -0.2471), (-0.5762, 2.011e-07, -0.2471), (-0.5651, 0.1124, -0.2471), (-0.5323, 0.2205, -0.2471), (-0.4791, 0.3201, -0.2471), (-0.4074, 0.4074, -0.2471), (-0.3201, 0.4791, -0.2471), (-0.2205, 0.5323, -0.2471), (-0.1124, 0.5651, -0.2471)], [], [(0, 65, 64, 2), (2, 64, 66, 4), (4, 66, 67, 6), (6, 67, 68, 8), (8, 68, 69, 10), (10, 69, 70, 12), (12, 70, 71, 14), (14, 71, 72, 16), (16, 72, 73, 18), (18, 73, 74, 20), (20, 74, 75, 22), (22, 75, 76, 24), (24, 76, 77, 26), (26, 77, 78, 28), (28, 78, 79, 30), (30, 79, 80, 32), (32, 80, 81, 34), (34, 81, 82, 36), (36, 82, 83, 38), (38, 83, 84, 40), (40, 84, 85, 42), (42, 85, 86, 44), (44, 86, 87, 46), (46, 87, 88, 48), (48, 88, 89, 50), (50, 89, 90, 52), (52, 90, 91, 54), (54, 91, 92, 56), (56, 92, 93, 58), (58, 93, 94, 60), (27, 25, 108, 109), (60, 94, 95, 62), (62, 95, 65, 0), (0, 2, 4, 6, 8, 10, 12, 14, 16, 18, 20, 22, 24, 26, 28, 30, 32, 34, 36, 38, 40, 42, 44, 46, 48, 50, 52, 54, 56, 58, 60, 62), (1, 3, 64, 65), (3, 5, 66, 64), (5, 7, 67, 66), (7, 9, 68, 67), (9, 11, 69, 68), (11, 13, 70, 69), (13, 15, 71, 70), (15, 17, 72, 71), (17, 19, 73, 72), (19, 21, 74, 73), (21, 23, 75, 74), (23, 25, 76, 75), (25, 27, 77, 76), (27, 29, 78, 77), (29, 31, 79, 78), (31, 33, 80, 79), (33, 35, 81, 80), (35, 37, 82, 81), (37, 39, 83, 82), (39, 41, 84, 83), (41, 43, 85, 84), (43, 45, 86, 85), (45, 47, 87, 86), (47, 49, 88, 87), (49, 51, 89, 88), (51, 53, 90, 89), (53, 55, 91, 90), (55, 57, 92, 91), (57, 59, 93, 92), (59, 61, 94, 93), (61, 63, 95, 94), (63, 1, 65, 95), (96, 97, 127, 126, 125, 124, 123, 122, 121, 120, 119, 118, 117, 116, 115, 114, 113, 112, 111, 110, 109, 108, 107, 106, 105, 104, 103, 102, 101, 100, 99, 98), (55, 53, 122, 123), (29, 27, 109, 110), (3, 1, 97, 96), (57, 55, 123, 124), (31, 29, 110, 111), (5, 3, 96, 98), (59, 57, 124, 125), (33, 31, 111, 112), (7, 5, 98, 99), (61, 59, 125, 126), (35, 33, 112, 113), (9, 7, 99, 100), (63, 61, 126, 127), (37, 35, 113, 114), (11, 9, 100, 101), (1, 63, 127, 97), (39, 37, 114, 115), (13, 11, 101, 102), (41, 39, 115, 116), (15, 13, 102, 103), (43, 41, 116, 117), (17, 15, 103, 104), (45, 43, 117, 118), (19, 17, 104, 105), (47, 45, 118, 119), (21, 19, 105, 106), (49, 47, 119, 120), (23, 21, 106, 107), (51, 49, 120, 121), (25, 23, 107, 108), (53, 51, 121, 122)])
me_cylinder_001.polygons.foreach_set('material_index', [0, 0, 0, 0, 0, 0, 0, 0, 0, 0, 0, 0, 0, 0, 0, 0, 0, 0, 0, 0, 0, 0, 0, 0, 0, 0, 0, 0, 0, 0, 1, 0, 0, 0, 0, 0, 0, 0, 0, 0, 0, 0, 0, 0, 0, 0, 0, 0, 0, 0, 0, 0, 0, 0, 0, 0, 0, 0, 0, 0, 0, 0, 0, 0, 0, 0, 1, 1, 1, 1, 1, 1, 1, 1, 1, 1, 1, 1, 1, 1, 1, 1, 1, 1, 1, 1, 1, 1, 1, 1, 1, 1, 1, 1, 1, 1, 1, 1])
_uv = me_cylinder_001.uv_layers.new(name='UVMap')
_uv.uv.foreach_set('vector', [1.0, 0.5, 1.0, 0.5588, 0.9688, 0.5588, 0.9688, 0.5, 0.9688, 0.5, 0.9688, 0.5588, 0.9375, 0.5588, 0.9375, 0.5, 0.9375, 0.5, 0.9375, 0.5588, 0.9062, 0.5588, 0.9062, 0.5, 0.9062, 0.5, 0.9062, 0.5588, 0.875, 0.5588, 0.875, 0.5, 0.875, 0.5, 0.875, 0.5588, 0.8438, 0.5588, 0.8438, 0.5, 0.8438, 0.5, 0.8438, 0.5588, 0.8125, 0.5588, 0.8125, 0.5, 0.8125, 0.5, 0.8125, 0.5588, 0.7812, 0.5588, 0.7812, 0.5, 0.7812, 0.5, 0.7812, 0.5588, 0.75, 0.5588, 0.75, 0.5, 0.75, 0.5, 0.75, 0.5588, 0.7188, 0.5588, 0.7188, 0.5, 0.7188, 0.5, 0.7188, 0.5588, 0.6875, 0.5588, 0.6875, 0.5, 0.6875, 0.5, 0.6875, 0.5588, 0.6562, 0.5588, 0.6562, 0.5, 0.6562, 0.5, 0.6562, 0.5588, 0.625, 0.5588, 0.625, 0.5, 0.625, 0.5, 0.625, 0.5588, 0.5938, 0.5588, 0.5938, 0.5, 0.5938, 0.5, 0.5938, 0.5588, 0.5625, 0.5588, 0.5625, 0.5, 0.5625, 0.5, 0.5625, 0.5588, 0.5312, 0.5588, 0.5312, 0.5, 0.5312, 0.5, 0.5312, 0.5588, 0.5, 0.5588, 0.5, 0.5, 0.5, 0.5, 0.5, 0.5588, 0.4688, 0.5588, 0.4688, 0.5, 0.4688, 0.5, 0.4688, 0.5588, 0.4375, 0.5588, 0.4375, 0.5, 0.4375, 0.5, 0.4375, 0.5588, 0.4062, 0.5588, 0.4062, 0.5, 0.4062, 0.5, 0.4062, 0.5588, 0.375, 0.5588, 0.375, 0.5, 0.375, 0.5, 0.375, 0.5588, 0.3438, 0.5588, 0.3438, 0.5, 0.3438, 0.5, 0.3438, 0.5588, 0.3125, 0.5588, 0.3125, 0.5, 0.3125, 0.5, 0.3125, 0.5588, 0.2812, 0.5588, 0.2812, 0.5, 0.2812, 0.5, 0.2812, 0.5588, 0.25, 0.5588, 0.25, 0.5, 0.25, 0.5, 0.25, 0.5588, 0.2188, 0.5588, 0.2188, 0.5, 0.2188, 0.5, 0.2188, 0.5588, 0.1875, 0.5588, 0.1875, 0.5, 0.1875, 0.5, 0.1875, 0.5588, 0.1562, 0.5588, 0.1562, 0.5, 0.1562, 0.5, 0.1562, 0.5588, 0.125, 0.5588, 0.125, 0.5, 0.125, 0.5, 0.125, 0.5588, 0.09375, 0.5588, 0.09375, 0.5, 0.09375, 0.5, 0.09375, 0.5588, 0.0625, 0.5588, 0.0625, 0.5, 0.3477, 0.1038, 0.3743, 0.1257, 0.3743, 0.1257, 0.3477, 0.1038, 0.0625, 0.5, 0.0625, 0.5588, 0.03125, 0.5588, 0.03125, 0.5, 0.03125, 0.5, 0.03125, 0.5588, 0.0, 0.5588, 0.0, 0.5, 0.75, 0.49, 0.7968, 0.4854, 0.8418, 0.4717, 0.8833, 0.4496, 0.9197, 0.4197, 0.9496, 0.3833, 0.9717, 0.3418, 0.9854, 0.2968, 0.99, 0.25, 0.9854, 0.2032, 0.9717, 0.1582, 0.9496, 0.1167, 0.9197, 0.08029, 0.8833, 0.05045, 0.8418, 0.02827, 0.7968, 0.01461, 0.75, 0.01, 0.7032, 0.01461, 0.6582, 0.02827, 0.6167, 0.05045, 0.5803, 0.08029, 0.5504, 0.1167, 0.5283, 0.1582, 0.5146, 0.2032, 0.51, 0.25, 0.5146, 0.2968, 0.5283, 0.3418, 0.5504, 0.3833, 0.5803, 0.4197, 0.6167, 0.4496, 0.6582, 0.4717, 0.7032, 0.4854, 0.25, 0.4258, 0.2843, 0.4224, 0.2968, 0.4854, 0.25, 0.49, 0.2843, 0.4224, 0.3173, 0.4124, 0.3418, 0.4717, 0.2968, 0.4854, 0.3173, 0.4124, 0.3477, 0.3962, 0.3833, 0.4496, 0.3418, 0.4717, 0.3477, 0.3962, 0.3743, 0.3743, 0.4197, 0.4197, 0.3833, 0.4496, 0.3743, 0.3743, 0.3962, 0.3477, 0.4496, 0.3833, 0.4197, 0.4197, 0.3962, 0.3477, 0.4124, 0.3173, 0.4717, 0.3418, 0.4496, 0.3833, 0.4124, 0.3173, 0.4224, 0.2843, 0.4854, 0.2968, 0.4717, 0.3418, 0.4224, 0.2843, 0.4258, 0.25, 0.49, 0.25, 0.4854, 0.2968, 0.4258, 0.25, 0.4224, 0.2157, 0.4854, 0.2032, 0.49, 0.25, 0.4224, 0.2157, 0.4124, 0.1827, 0.4717, 0.1582, 0.4854, 0.2032, 0.4124, 0.1827, 0.3962, 0.1523, 0.4496, 0.1167, 0.4717, 0.1582, 0.3962, 0.1523, 0.3743, 0.1257, 0.4197, 0.08029, 0.4496, 0.1167, 0.3743, 0.1257, 0.3477, 0.1038, 0.3833, 0.05045, 0.4197, 0.08029, 0.3477, 0.1038, 0.3173, 0.08761, 0.3418, 0.02827, 0.3833, 0.05045, 0.3173, 0.08761, 0.2843, 0.0776, 0.2968, 0.01461, 0.3418, 0.02827, 0.2843, 0.0776, 0.25, 0.07423, 0.25, 0.01, 0.2968, 0.01461, 0.25, 0.07423, 0.2157, 0.0776, 0.2032, 0.01461, 0.25, 0.01, 0.2157, 0.0776, 0.1827, 0.08761, 0.1582, 0.02827, 0.2032, 0.01461, 0.1827, 0.08761, 0.1523, 0.1038, 0.1167, 0.05045, 0.1582, 0.02827, 0.1523, 0.1038, 0.1257, 0.1257, 0.08029, 0.08029, 0.1167, 0.05045, 0.1257, 0.1257, 0.1038, 0.1523, 0.05045, 0.1167, 0.08029, 0.08029, 0.1038, 0.1523, 0.08761, 0.1827, 0.02827, 0.1582, 0.05045, 0.1167, 0.08761, 0.1827, 0.0776, 0.2157, 0.01461, 0.2032, 0.02827, 0.1582, 0.0776, 0.2157, 0.07423, 0.25, 0.01, 0.25, 0.01461, 0.2032, 0.07423, 0.25, 0.0776, 0.2843, 0.01461, 0.2968, 0.01, 0.25, 0.0776, 0.2843, 0.08761, 0.3173, 0.02827, 0.3418, 0.01461, 0.2968, 0.08761, 0.3173, 0.1038, 0.3477, 0.05045, 0.3833, 0.02827, 0.3418, 0.1038, 0.3477, 0.1257, 0.3743, 0.08029, 0.4197, 0.05045, 0.3833, 0.1257, 0.3743, 0.1523, 0.3962, 0.1167, 0.4496, 0.08029, 0.4197, 0.1523, 0.3962, 0.1827, 0.4124, 0.1582, 0.4717, 0.1167, 0.4496, 0.1827, 0.4124, 0.2157, 0.4224, 0.2032, 0.4854, 0.1582, 0.4717, 0.2157, 0.4224, 0.25, 0.4258, 0.25, 0.49, 0.2032, 0.4854, 0.2843, 0.4224, 0.25, 0.4258, 0.2157, 0.4224, 0.1827, 0.4124, 0.1523, 0.3962, 0.1257, 0.3743, 0.1038, 0.3477, 0.08761, 0.3173, 0.0776, 0.2843, 0.07423, 0.25, 0.0776, 0.2157, 0.08761, 0.1827, 0.1038, 0.1523, 0.1257, 0.1257, 0.1523, 0.1038, 0.1827, 0.08761, 0.2157, 0.0776, 0.25, 0.07423, 0.2843, 0.0776, 0.3173, 0.08761, 0.3477, 0.1038, 0.3743, 0.1257, 0.3962, 0.1523, 0.4124, 0.1827, 0.4224, 0.2157, 0.4258, 0.25, 0.4224, 0.2843, 0.4124, 0.3173, 0.3962, 0.3477, 0.3743, 0.3743, 0.3477, 0.3962, 0.3173, 0.4124, 0.1038, 0.3477, 0.08761, 0.3173, 0.08761, 0.3173, 0.1038, 0.3477, 0.3173, 0.08761, 0.3477, 0.1038, 0.3477, 0.1038, 0.3173, 0.08761, 0.2843, 0.4224, 0.25, 0.4258, 0.25, 0.4258, 0.2843, 0.4224, 0.1257, 0.3743, 0.1038, 0.3477, 0.1038, 0.3477, 0.1257, 0.3743, 0.2843, 0.0776, 0.3173, 0.08761, 0.3173, 0.08761, 0.2843, 0.0776, 0.3173, 0.4124, 0.2843, 0.4224, 0.2843, 0.4224, 0.3173, 0.4124, 0.1523, 0.3962, 0.1257, 0.3743, 0.1257, 0.3743, 0.1523, 0.3962, 0.25, 0.07423, 0.2843, 0.0776, 0.2843, 0.0776, 0.25, 0.07423, 0.3477, 0.3962, 0.3173, 0.4124, 0.3173, 0.4124, 0.3477, 0.3962, 0.1827, 0.4124, 0.1523, 0.3962, 0.1523, 0.3962, 0.1827, 0.4124, 0.2157, 0.0776, 0.25, 0.07423, 0.25, 0.07423, 0.2157, 0.0776, 0.3743, 0.3743, 0.3477, 0.3962, 0.3477, 0.3962, 0.3743, 0.3743, 0.2157, 0.4224, 0.1827, 0.4124, 0.1827, 0.4124, 0.2157, 0.4224, 0.1827, 0.08761, 0.2157, 0.0776, 0.2157, 0.0776, 0.1827, 0.08761, 0.3962, 0.3477, 0.3743, 0.3743, 0.3743, 0.3743, 0.3962, 0.3477, 0.25, 0.4258, 0.2157, 0.4224, 0.2157, 0.4224, 0.25, 0.4258, 0.1523, 0.1038, 0.1827, 0.08761, 0.1827, 0.08761, 0.1523, 0.1038, 0.4124, 0.3173, 0.3962, 0.3477, 0.3962, 0.3477, 0.4124, 0.3173, 0.1257, 0.1257, 0.1523, 0.1038, 0.1523, 0.1038, 0.1257, 0.1257, 0.4224, 0.2843, 0.4124, 0.3173, 0.4124, 0.3173, 0.4224, 0.2843, 0.1038, 0.1523, 0.1257, 0.1257, 0.1257, 0.1257, 0.1038, 0.1523, 0.4258, 0.25, 0.4224, 0.2843, 0.4224, 0.2843, 0.4258, 0.25, 0.08761, 0.1827, 0.1038, 0.1523, 0.1038, 0.1523, 0.08761, 0.1827, 0.4224, 0.2157, 0.4258, 0.25, 0.4258, 0.25, 0.4224, 0.2157, 0.0776, 0.2157, 0.08761, 0.1827, 0.08761, 0.1827, 0.0776, 0.2157, 0.4124, 0.1827, 0.4224, 0.2157, 0.4224, 0.2157, 0.4124, 0.1827, 0.07423, 0.25, 0.0776, 0.2157, 0.0776, 0.2157, 0.07423, 0.25, 0.3962, 0.1523, 0.4124, 0.1827, 0.4124, 0.1827, 0.3962, 0.1523, 0.0776, 0.2843, 0.07423, 0.25, 0.07423, 0.25, 0.0776, 0.2843, 0.3743, 0.1257, 0.3962, 0.1523, 0.3962, 0.1523, 0.3743, 0.1257, 0.08761, 0.3173, 0.0776, 0.2843, 0.0776, 0.2843, 0.08761, 0.3173])
me_cylinder_001.materials.append(mat_dark)
me_cylinder_001.materials.append(mat_face_001)
me_cylinder_001.update()
me_cylinder_002 = bpy.data.meshes.new('Cylinder.002')
me_cylinder_002.from_pydata([(0.0, 1.0, -1.0), (-8.121e-07, 0.5762, -0.7649), (0.1951, 0.9808, -1.0), (0.1124, 0.5651, -0.7649), (0.3827, 0.9239, -1.0), (0.2205, 0.5323, -0.7649), (0.5556, 0.8315, -1.0), (0.3201, 0.4791, -0.7649), (0.7071, 0.7071, -1.0), (0.4074, 0.4074, -0.7649), (0.8315, 0.5556, -1.0), (0.4791, 0.3201, -0.7649), (0.9239, 0.3827, -1.0), (0.5323, 0.2205, -0.7649), (0.9808, 0.1951, -1.0), (0.5651, 0.1124, -0.7649), (1.0, 0.0, -1.0), (0.5762, 2.019e-07, -0.7649), (0.9808, -0.1951, -1.0), (0.5651, -0.1124, -0.7649), (0.9239, -0.3827, -1.0), (0.5323, -0.2205, -0.7649), (0.8315, -0.5556, -1.0), (0.4791, -0.3201, -0.7649), (0.7071, -0.7071, -1.0), (0.4074, -0.4074, -0.7649), (0.5556, -0.8315, -1.0), (0.3201, -0.4791, -0.7649), (0.3827, -0.9239, -1.0), (0.2205, -0.5323, -0.7649), (0.1951, -0.9808, -1.0), (0.1124, -0.5651, -0.7649), (0.0, -1.0, -1.0), (-8.113e-07, -0.5762, -0.7649), (-0.1951, -0.9808, -1.0), (-0.1124, -0.5651, -0.7649), (-0.3827, -0.9239, -1.0), (-0.2205, -0.5323, -0.7649), (-0.5556, -0.8315, -1.0), (-0.3201, -0.4791, -0.7649), (-0.7071, -0.7071, -1.0), (-0.4074, -0.4074, -0.7649), (-0.8315, -0.5556, -1.0), (-0.4791, -0.3201, -0.7649), (-0.9239, -0.3827, -1.0), (-0.5323, -0.2205, -0.7649), (-0.9808, -0.1951, -1.0), (-0.5651, -0.1124, -0.7649), (-1.0, 0.0, -1.0), (-0.5762, 2.011e-07, -0.7649), (-0.9808, 0.1951, -1.0), (-0.5651, 0.1124, -0.7649), (-0.9239, 0.3827, -1.0), (-0.5323, 0.2205, -0.7649), (-0.8315, 0.5556, -1.0), (-0.4791, 0.3201, -0.7649), (-0.7071, 0.7071, -1.0), (-0.4074, 0.4074, -0.7649), (-0.5556, 0.8315, -1.0), (-0.3201, 0.4791, -0.7649), (-0.3827, 0.9239, -1.0), (-0.2205, 0.5323, -0.7649), (-0.1951, 0.9808, -1.0), (-0.1124, 0.5651, -0.7649), (0.1535, 0.7716, -0.7649), (-8.137e-07, 0.7867, -0.7649), (0.3011, 0.7268, -0.7649), (0.4371, 0.6541, -0.7649), (0.5563, 0.5563, -0.7649), (0.6541, 0.4371, -0.7649), (0.7268, 0.3011, -0.7649), (0.7716, 0.1535, -0.7649), (0.7867, 2.034e-07, -0.7649), (0.7716, -0.1535, -0.7649), (0.7268, -0.3011, -0.7649), (0.6541, -0.4371, -0.7649), (0.5563, -0.5563, -0.7649), (0.4371, -0.6541, -0.7649), (0.3011, -0.7268, -0.7649), (0.1535, -0.7716, -0.7649), (-8.137e-07, -0.7867, -0.7649), (-0.1535, -0.7716, -0.7649), (-0.3011, -0.7268, -0.7649), (-0.4371, -0.6541, -0.7649), (-0.5563, -0.5563, -0.7649), (-0.6541, -0.4371, -0.7649), (-0.7268, -0.3011, -0.7649), (-0.7716, -0.1535, -0.7649), (-0.7867, 2.034e-07, -0.7649), (-0.7716, 0.1535, -0.7649), (-0.7268, 0.3011, -0.7649), (-0.6541, 0.4371, -0.7649), (-0.5563, 0.5563, -0.7649), (-0.4371, 0.6541, -0.7649), (-0.3011, 0.7268, -0.7649), (-0.1535, 0.7716, -0.7649), (0.1124, 0.5651, -0.2471), (-8.121e-07, 0.5762, -0.2471), (0.2205, 0.5323, -0.2471), (0.3201, 0.4791, -0.2471), (0.4074, 0.4074, -0.2471), (0.4791, 0.3201, -0.2471), (0.5323, 0.2205, -0.2471), (0.5651, 0.1124, -0.2471), (0.5762, 2.019e-07, -0.2471), (0.5651, -0.1124, -0.2471), (0.5323, -0.2205, -0.2471), (0.4791, -0.3201, -0.2471), (0.4074, -0.4074, -0.2471), (0.3201, -0.4791, -0.2471), (0.2205, -0.5323, -0.2471), (0.1124, -0.5651, -0.2471), (-8.113e-07, -0.5762, -0.2471), (-0.1124, -0.5651, -0.2471), (-0.2205, -0.5323, -0.2471), (-0.3201, -0.4791, -0.2471), (-0.4074, -0.4074, -0.2471), (-0.4791, -0.3201, -0.2471), (-0.5323, -0.2205, -0.2471), (-0.5651, -0.1124, -0.2471), (-0.5762, 2.011e-07, -0.2471), (-0.5651, 0.1124, -0.2471), (-0.5323, 0.2205, -0.2471), (-0.4791, 0.3201, -0.2471), (-0.4074, 0.4074, -0.2471), (-0.3201, 0.4791, -0.2471), (-0.2205, 0.5323, -0.2471), (-0.1124, 0.5651, -0.2471)], [], [(0, 65, 64, 2), (2, 64, 66, 4), (4, 66, 67, 6), (6, 67, 68, 8), (8, 68, 69, 10), (10, 69, 70, 12), (12, 70, 71, 14), (14, 71, 72, 16), (16, 72, 73, 18), (18, 73, 74, 20), (20, 74, 75, 22), (22, 75, 76, 24), (24, 76, 77, 26), (26, 77, 78, 28), (28, 78, 79, 30), (30, 79, 80, 32), (32, 80, 81, 34), (34, 81, 82, 36), (36, 82, 83, 38), (38, 83, 84, 40), (40, 84, 85, 42), (42, 85, 86, 44), (44, 86, 87, 46), (46, 87, 88, 48), (48, 88, 89, 50), (50, 89, 90, 52), (52, 90, 91, 54), (54, 91, 92, 56), (56, 92, 93, 58), (58, 93, 94, 60), (27, 25, 108, 109), (60, 94, 95, 62), (62, 95, 65, 0), (0, 2, 4, 6, 8, 10, 12, 14, 16, 18, 20, 22, 24, 26, 28, 30, 32, 34, 36, 38, 40, 42, 44, 46, 48, 50, 52, 54, 56, 58, 60, 62), (1, 3, 64, 65), (3, 5, 66, 64), (5, 7, 67, 66), (7, 9, 68, 67), (9, 11, 69, 68), (11, 13, 70, 69), (13, 15, 71, 70), (15, 17, 72, 71), (17, 19, 73, 72), (19, 21, 74, 73), (21, 23, 75, 74), (23, 25, 76, 75), (25, 27, 77, 76), (27, 29, 78, 77), (29, 31, 79, 78), (31, 33, 80, 79), (33, 35, 81, 80), (35, 37, 82, 81), (37, 39, 83, 82), (39, 41, 84, 83), (41, 43, 85, 84), (43, 45, 86, 85), (45, 47, 87, 86), (47, 49, 88, 87), (49, 51, 89, 88), (51, 53, 90, 89), (53, 55, 91, 90), (55, 57, 92, 91), (57, 59, 93, 92), (59, 61, 94, 93), (61, 63, 95, 94), (63, 1, 65, 95), (96, 97, 127, 126, 125, 124, 123, 122, 121, 120, 119, 118, 117, 116, 115, 114, 113, 112, 111, 110, 109, 108, 107, 106, 105, 104, 103, 102, 101, 100, 99, 98), (55, 53, 122, 123), (29, 27, 109, 110), (3, 1, 97, 96), (57, 55, 123, 124), (31, 29, 110, 111), (5, 3, 96, 98), (59, 57, 124, 125), (33, 31, 111, 112), (7, 5, 98, 99), (61, 59, 125, 126), (35, 33, 112, 113), (9, 7, 99, 100), (63, 61, 126, 127), (37, 35, 113, 114), (11, 9, 100, 101), (1, 63, 127, 97), (39, 37, 114, 115), (13, 11, 101, 102), (41, 39, 115, 116), (15, 13, 102, 103), (43, 41, 116, 117), (17, 15, 103, 104), (45, 43, 117, 118), (19, 17, 104, 105), (47, 45, 118, 119), (21, 19, 105, 106), (49, 47, 119, 120), (23, 21, 106, 107), (51, 49, 120, 121), (25, 23, 107, 108), (53, 51, 121, 122)])
me_cylinder_002.polygons.foreach_set('material_index', [0, 0, 0, 0, 0, 0, 0, 0, 0, 0, 0, 0, 0, 0, 0, 0, 0, 0, 0, 0, 0, 0, 0, 0, 0, 0, 0, 0, 0, 0, 1, 0, 0, 0, 0, 0, 0, 0, 0, 0, 0, 0, 0, 0, 0, 0, 0, 0, 0, 0, 0, 0, 0, 0, 0, 0, 0, 0, 0, 0, 0, 0, 0, 0, 0, 0, 1, 1, 1, 1, 1, 1, 1, 1, 1, 1, 1, 1, 1, 1, 1, 1, 1, 1, 1, 1, 1, 1, 1, 1, 1, 1, 1, 1, 1, 1, 1, 1])
_uv = me_cylinder_002.uv_layers.new(name='UVMap')
_uv.uv.foreach_set('vector', [1.0, 0.5, 1.0, 0.5588, 0.9688, 0.5588, 0.9688, 0.5, 0.9688, 0.5, 0.9688, 0.5588, 0.9375, 0.5588, 0.9375, 0.5, 0.9375, 0.5, 0.9375, 0.5588, 0.9062, 0.5588, 0.9062, 0.5, 0.9062, 0.5, 0.9062, 0.5588, 0.875, 0.5588, 0.875, 0.5, 0.875, 0.5, 0.875, 0.5588, 0.8438, 0.5588, 0.8438, 0.5, 0.8438, 0.5, 0.8438, 0.5588, 0.8125, 0.5588, 0.8125, 0.5, 0.8125, 0.5, 0.8125, 0.5588, 0.7812, 0.5588, 0.7812, 0.5, 0.7812, 0.5, 0.7812, 0.5588, 0.75, 0.5588, 0.75, 0.5, 0.75, 0.5, 0.75, 0.5588, 0.7188, 0.5588, 0.7188, 0.5, 0.7188, 0.5, 0.7188, 0.5588, 0.6875, 0.5588, 0.6875, 0.5, 0.6875, 0.5, 0.6875, 0.5588, 0.6562, 0.5588, 0.6562, 0.5, 0.6562, 0.5, 0.6562, 0.5588, 0.625, 0.5588, 0.625, 0.5, 0.625, 0.5, 0.625, 0.5588, 0.5938, 0.5588, 0.5938, 0.5, 0.5938, 0.5, 0.5938, 0.5588, 0.5625, 0.5588, 0.5625, 0.5, 0.5625, 0.5, 0.5625, 0.5588, 0.5312, 0.5588, 0.5312, 0.5, 0.5312, 0.5, 0.5312, 0.5588, 0.5, 0.5588, 0.5, 0.5, 0.5, 0.5, 0.5, 0.5588, 0.4688, 0.5588, 0.4688, 0.5, 0.4688, 0.5, 0.4688, 0.5588, 0.4375, 0.5588, 0.4375, 0.5, 0.4375, 0.5, 0.4375, 0.5588, 0.4062, 0.5588, 0.4062, 0.5, 0.4062, 0.5, 0.4062, 0.5588, 0.375, 0.5588, 0.375, 0.5, 0.375, 0.5, 0.375, 0.5588, 0.3438, 0.5588, 0.3438, 0.5, 0.3438, 0.5, 0.3438, 0.5588, 0.3125, 0.5588, 0.3125, 0.5, 0.3125, 0.5, 0.3125, 0.5588, 0.2812, 0.5588, 0.2812, 0.5, 0.2812, 0.5, 0.2812, 0.5588, 0.25, 0.5588, 0.25, 0.5, 0.25, 0.5, 0.25, 0.5588, 0.2188, 0.5588, 0.2188, 0.5, 0.2188, 0.5, 0.2188, 0.5588, 0.1875, 0.5588, 0.1875, 0.5, 0.1875, 0.5, 0.1875, 0.5588, 0.1562, 0.5588, 0.1562, 0.5, 0.1562, 0.5, 0.1562, 0.5588, 0.125, 0.5588, 0.125, 0.5, 0.125, 0.5, 0.125, 0.5588, 0.09375, 0.5588, 0.09375, 0.5, 0.09375, 0.5, 0.09375, 0.5588, 0.0625, 0.5588, 0.0625, 0.5, 0.3477, 0.1038, 0.3743, 0.1257, 0.3743, 0.1257, 0.3477, 0.1038, 0.0625, 0.5, 0.0625, 0.5588, 0.03125, 0.5588, 0.03125, 0.5, 0.03125, 0.5, 0.03125, 0.5588, 0.0, 0.5588, 0.0, 0.5, 0.75, 0.49, 0.7968, 0.4854, 0.8418, 0.4717, 0.8833, 0.4496, 0.9197, 0.4197, 0.9496, 0.3833, 0.9717, 0.3418, 0.9854, 0.2968, 0.99, 0.25, 0.9854, 0.2032, 0.9717, 0.1582, 0.9496, 0.1167, 0.9197, 0.08029, 0.8833, 0.05045, 0.8418, 0.02827, 0.7968, 0.01461, 0.75, 0.01, 0.7032, 0.01461, 0.6582, 0.02827, 0.6167, 0.05045, 0.5803, 0.08029, 0.5504, 0.1167, 0.5283, 0.1582, 0.5146, 0.2032, 0.51, 0.25, 0.5146, 0.2968, 0.5283, 0.3418, 0.5504, 0.3833, 0.5803, 0.4197, 0.6167, 0.4496, 0.6582, 0.4717, 0.7032, 0.4854, 0.25, 0.4258, 0.2843, 0.4224, 0.2968, 0.4854, 0.25, 0.49, 0.2843, 0.4224, 0.3173, 0.4124, 0.3418, 0.4717, 0.2968, 0.4854, 0.3173, 0.4124, 0.3477, 0.3962, 0.3833, 0.4496, 0.3418, 0.4717, 0.3477, 0.3962, 0.3743, 0.3743, 0.4197, 0.4197, 0.3833, 0.4496, 0.3743, 0.3743, 0.3962, 0.3477, 0.4496, 0.3833, 0.4197, 0.4197, 0.3962, 0.3477, 0.4124, 0.3173, 0.4717, 0.3418, 0.4496, 0.3833, 0.4124, 0.3173, 0.4224, 0.2843, 0.4854, 0.2968, 0.4717, 0.3418, 0.4224, 0.2843, 0.4258, 0.25, 0.49, 0.25, 0.4854, 0.2968, 0.4258, 0.25, 0.4224, 0.2157, 0.4854, 0.2032, 0.49, 0.25, 0.4224, 0.2157, 0.4124, 0.1827, 0.4717, 0.1582, 0.4854, 0.2032, 0.4124, 0.1827, 0.3962, 0.1523, 0.4496, 0.1167, 0.4717, 0.1582, 0.3962, 0.1523, 0.3743, 0.1257, 0.4197, 0.08029, 0.4496, 0.1167, 0.3743, 0.1257, 0.3477, 0.1038, 0.3833, 0.05045, 0.4197, 0.08029, 0.3477, 0.1038, 0.3173, 0.08761, 0.3418, 0.02827, 0.3833, 0.05045, 0.3173, 0.08761, 0.2843, 0.0776, 0.2968, 0.01461, 0.3418, 0.02827, 0.2843, 0.0776, 0.25, 0.07423, 0.25, 0.01, 0.2968, 0.01461, 0.25, 0.07423, 0.2157, 0.0776, 0.2032, 0.01461, 0.25, 0.01, 0.2157, 0.0776, 0.1827, 0.08761, 0.1582, 0.02827, 0.2032, 0.01461, 0.1827, 0.08761, 0.1523, 0.1038, 0.1167, 0.05045, 0.1582, 0.02827, 0.1523, 0.1038, 0.1257, 0.1257, 0.08029, 0.08029, 0.1167, 0.05045, 0.1257, 0.1257, 0.1038, 0.1523, 0.05045, 0.1167, 0.08029, 0.08029, 0.1038, 0.1523, 0.08761, 0.1827, 0.02827, 0.1582, 0.05045, 0.1167, 0.08761, 0.1827, 0.0776, 0.2157, 0.01461, 0.2032, 0.02827, 0.1582, 0.0776, 0.2157, 0.07423, 0.25, 0.01, 0.25, 0.01461, 0.2032, 0.07423, 0.25, 0.0776, 0.2843, 0.01461, 0.2968, 0.01, 0.25, 0.0776, 0.2843, 0.08761, 0.3173, 0.02827, 0.3418, 0.01461, 0.2968, 0.08761, 0.3173, 0.1038, 0.3477, 0.05045, 0.3833, 0.02827, 0.3418, 0.1038, 0.3477, 0.1257, 0.3743, 0.08029, 0.4197, 0.05045, 0.3833, 0.1257, 0.3743, 0.1523, 0.3962, 0.1167, 0.4496, 0.08029, 0.4197, 0.1523, 0.3962, 0.1827, 0.4124, 0.1582, 0.4717, 0.1167, 0.4496, 0.1827, 0.4124, 0.2157, 0.4224, 0.2032, 0.4854, 0.1582, 0.4717, 0.2157, 0.4224, 0.25, 0.4258, 0.25, 0.49, 0.2032, 0.4854, 0.2843, 0.4224, 0.25, 0.4258, 0.2157, 0.4224, 0.1827, 0.4124, 0.1523, 0.3962, 0.1257, 0.3743, 0.1038, 0.3477, 0.08761, 0.3173, 0.0776, 0.2843, 0.07423, 0.25, 0.0776, 0.2157, 0.08761, 0.1827, 0.1038, 0.1523, 0.1257, 0.1257, 0.1523, 0.1038, 0.1827, 0.08761, 0.2157, 0.0776, 0.25, 0.07423, 0.2843, 0.0776, 0.3173, 0.08761, 0.3477, 0.1038, 0.3743, 0.1257, 0.3962, 0.1523, 0.4124, 0.1827, 0.4224, 0.2157, 0.4258, 0.25, 0.4224, 0.2843, 0.4124, 0.3173, 0.3962, 0.3477, 0.3743, 0.3743, 0.3477, 0.3962, 0.3173, 0.4124, 0.1038, 0.3477, 0.08761, 0.3173, 0.08761, 0.3173, 0.1038, 0.3477, 0.3173, 0.08761, 0.3477, 0.1038, 0.3477, 0.1038, 0.3173, 0.08761, 0.2843, 0.4224, 0.25, 0.4258, 0.25, 0.4258, 0.2843, 0.4224, 0.1257, 0.3743, 0.1038, 0.3477, 0.1038, 0.3477, 0.1257, 0.3743, 0.2843, 0.0776, 0.3173, 0.08761, 0.3173, 0.08761, 0.2843, 0.0776, 0.3173, 0.4124, 0.2843, 0.4224, 0.2843, 0.4224, 0.3173, 0.4124, 0.1523, 0.3962, 0.1257, 0.3743, 0.1257, 0.3743, 0.1523, 0.3962, 0.25, 0.07423, 0.2843, 0.0776, 0.2843, 0.0776, 0.25, 0.07423, 0.3477, 0.3962, 0.3173, 0.4124, 0.3173, 0.4124, 0.3477, 0.3962, 0.1827, 0.4124, 0.1523, 0.3962, 0.1523, 0.3962, 0.1827, 0.4124, 0.2157, 0.0776, 0.25, 0.07423, 0.25, 0.07423, 0.2157, 0.0776, 0.3743, 0.3743, 0.3477, 0.3962, 0.3477, 0.3962, 0.3743, 0.3743, 0.2157, 0.4224, 0.1827, 0.4124, 0.1827, 0.4124, 0.2157, 0.4224, 0.1827, 0.08761, 0.2157, 0.0776, 0.2157, 0.0776, 0.1827, 0.08761, 0.3962, 0.3477, 0.3743, 0.3743, 0.3743, 0.3743, 0.3962, 0.3477, 0.25, 0.4258, 0.2157, 0.4224, 0.2157, 0.4224, 0.25, 0.4258, 0.1523, 0.1038, 0.1827, 0.08761, 0.1827, 0.08761, 0.1523, 0.1038, 0.4124, 0.3173, 0.3962, 0.3477, 0.3962, 0.3477, 0.4124, 0.3173, 0.1257, 0.1257, 0.1523, 0.1038, 0.1523, 0.1038, 0.1257, 0.1257, 0.4224, 0.2843, 0.4124, 0.3173, 0.4124, 0.3173, 0.4224, 0.2843, 0.1038, 0.1523, 0.1257, 0.1257, 0.1257, 0.1257, 0.1038, 0.1523, 0.4258, 0.25, 0.4224, 0.2843, 0.4224, 0.2843, 0.4258, 0.25, 0.08761, 0.1827, 0.1038, 0.1523, 0.1038, 0.1523, 0.08761, 0.1827, 0.4224, 0.2157, 0.4258, 0.25, 0.4258, 0.25, 0.4224, 0.2157, 0.0776, 0.2157, 0.08761, 0.1827, 0.08761, 0.1827, 0.0776, 0.2157, 0.4124, 0.1827, 0.4224, 0.2157, 0.4224, 0.2157, 0.4124, 0.1827, 0.07423, 0.25, 0.0776, 0.2157, 0.0776, 0.2157, 0.07423, 0.25, 0.3962, 0.1523, 0.4124, 0.1827, 0.4124, 0.1827, 0.3962, 0.1523, 0.0776, 0.2843, 0.07423, 0.25, 0.07423, 0.25, 0.0776, 0.2843, 0.3743, 0.1257, 0.3962, 0.1523, 0.3962, 0.1523, 0.3743, 0.1257, 0.08761, 0.3173, 0.0776, 0.2843, 0.0776, 0.2843, 0.08761, 0.3173])
me_cylinder_002.materials.append(mat_dark_002)
me_cylinder_002.materials.append(mat_face)
me_cylinder_002.update()
me_cube_006 = bpy.data.meshes.new('Cube.006')
me_cube_006.from_pydata([(-1.0, -1.0, -1.0), (-1.0, -1.0, 1.0), (-1.0, 1.0, -1.0), (-1.0, 1.0, 0.3776), (1.0, -1.0, -1.0), (1.0, -1.0, 1.0), (1.0, 1.0, -1.0), (1.0, 1.0, 0.3776), (0.8518, 0.8585, 0.4216), (-0.8518, 0.8585, 0.4216), (-0.8518, -0.8585, 0.956), (0.8518, -0.8585, 0.956), (-0.8518, 0.8173, 0.289), (0.8518, 0.8173, 0.289), (0.8518, -0.8998, 0.8234), (-0.8518, -0.8998, 0.8234)], [], [(0, 1, 3, 2), (2, 3, 7, 6), (6, 7, 5, 4), (4, 5, 1, 0), (2, 6, 4, 0), (9, 10, 15, 12), (7, 3, 9, 8), (3, 1, 10, 9), (1, 5, 11, 10), (5, 7, 8, 11), (13, 12, 15, 14), (8, 9, 12, 13), (10, 11, 14, 15), (11, 8, 13, 14)])
me_cube_006.polygons.foreach_set('material_index', [0, 0, 0, 0, 0, 0, 0, 0, 0, 0, 1, 0, 0, 0])
_uv = me_cube_006.uv_layers.new(name='UVMap')
_uv.uv.foreach_set('vector', [0.375, 0.0, 0.625, 0.0, 0.625, 0.25, 0.375, 0.25, 0.375, 0.25, 0.625, 0.25, 0.625, 0.5, 0.375, 0.5, 0.375, 0.5, 0.625, 0.5, 0.625, 0.75, 0.375, 0.75, 0.375, 0.75, 0.625, 0.75, 0.625, 1.0, 0.375, 1.0, 0.125, 0.5, 0.375, 0.5, 0.375, 0.75, 0.125, 0.75, 0.8565, 0.5177, 0.8565, 0.7323, 0.8565, 0.7323, 0.8565, 0.5177, 0.625, 0.5, 0.875, 0.5, 0.8565, 0.5177, 0.6435, 0.5177, 0.875, 0.5, 0.875, 0.75, 0.8565, 0.7323, 0.8565, 0.5177, 0.875, 0.75, 0.625, 0.75, 0.6435, 0.7323, 0.8565, 0.7323, 0.625, 0.75, 0.625, 0.5, 0.6435, 0.5177, 0.6435, 0.7323, 0.6435, 0.5177, 0.8565, 0.5177, 0.8565, 0.7323, 0.6435, 0.7323, 0.6435, 0.5177, 0.8565, 0.5177, 0.8565, 0.5177, 0.6435, 0.5177, 0.8565, 0.7323, 0.6435, 0.7323, 0.6435, 0.7323, 0.8565, 0.7323, 0.6435, 0.7323, 0.6435, 0.5177, 0.6435, 0.5177, 0.6435, 0.7323])
me_cube_006.materials.append(mat_face_001)
me_cube_006.materials.append(mat_dark_001)
me_cube_006.update()
me_cube = bpy.data.meshes.new('Cube')
me_cube.from_pydata([(-0.4586, -3.571, -5.939), (-0.4586, -3.571, -4.931), (-0.5955, -3.386, -6.076), (-0.5955, -3.386, -4.794), (0.55, -3.571, -5.939), (0.55, -3.571, -4.931), (0.6869, -3.386, -6.076), (0.6869, -3.386, -4.794), (-0.5955, -3.571, -6.076), (-0.5955, -3.571, -4.794), (0.6869, -3.571, -4.794), (0.6869, -3.571, -6.076), (-0.3654, -3.688, -5.846), (-0.3654, -3.688, -5.024), (0.4567, -3.688, -5.024), (0.4567, -3.688, -5.846), (-0.1082, -3.829, -5.589), (-0.1082, -3.829, -5.281), (0.1996, -3.829, -5.281), (0.1996, -3.829, -5.589), (-0.3654, -3.829, -5.846), (-0.3654, -3.829, -5.024), (0.4567, -3.829, -5.024), (0.4567, -3.829, -5.846), (-0.1082, -4.544, -5.589), (-0.1082, -4.544, -5.281), (0.1996, -4.544, -5.281), (0.1996, -4.544, -5.589), (-0.1082, -4.845, -5.589), (-0.1082, -4.845, -5.281), (0.1996, -4.845, -5.281), (0.1996, -4.845, -5.589), (-0.1082, -5.518, -5.262), (-0.1082, -5.518, -4.954), (0.1996, -5.518, -4.954), (0.1996, -5.518, -5.262), (-0.1082, -5.789, -5.262), (-0.1082, -5.789, -4.954), (0.1996, -5.789, -4.954), (0.1996, -5.789, -5.262), (0.1996, -5.518, -2.249), (-0.1082, -5.518, -2.249), (0.1996, -5.789, -2.249), (-0.1082, -5.789, -2.249), (-0.2023, -5.518, -1.637), (-0.51, -5.518, -1.637), (-0.2023, -5.789, -1.637), (-0.51, -5.789, -1.637), (-0.2023, -5.518, -1.306), (-0.51, -5.518, -1.306), (-2.671, -4.813, -1.269), (-2.671, -4.813, -0.9385), (-0.2023, -5.309, -1.637), (-0.51, -5.309, -1.637), (-0.2023, -5.309, -1.306), (-0.51, -5.309, -1.306), (-0.2023, -4.813, -1.269), (-0.51, -4.813, -1.269), (-0.2023, -4.813, -0.9385), (-0.51, -4.813, -0.9385), (-0.2023, -4.505, -1.269), (-0.51, -4.505, -1.269), (-0.2023, -4.505, -0.9385), (-0.51, -4.505, -0.9385), (-2.671, -4.505, -0.9385), (-2.671, -4.505, -1.269), (-2.397, -4.505, -0.9385), (-2.397, -4.813, -0.9385), (-2.397, -4.505, -1.269), (-2.397, -4.813, -1.269), (-2.671, -4.074, -0.9385), (-2.671, -4.074, -1.269), (-2.397, -4.074, -0.9385), (-2.397, -4.074, -1.269), (-2.671, -4.074, -0.9385), (-2.671, -4.074, -1.269), (-2.397, -4.074, -0.9385), (-2.397, -4.074, -1.269), (-2.671, -4.074, -0.9385), (-2.671, -4.074, -1.269), (-2.397, -4.074, -0.9385), (-2.397, -4.074, -1.269), (-2.971, -3.742, -0.5782), (-2.971, -3.742, -1.629), (-2.098, -3.742, -0.5782), (-2.098, -3.742, -1.629), (-0.8582, -3.728, -0.7373), (-1.596, -3.728, 0.0007575), (-1.692, -3.71, -0.2306), (-1.09, -3.71, -0.8332), (-4.608, -3.728, -1.97), (-4.447, -3.728, -2.13), (-4.447, -3.728, 0.0007575), (-4.608, -3.728, -0.16), (-4.351, -3.71, -1.899), (-4.376, -3.71, -1.874), (-4.376, -3.71, -0.2559), (-4.351, -3.71, -0.2306), (-0.996, -3.728, -2.13), (-0.8582, -3.728, -1.993), (-1.09, -3.71, -1.897), (-1.092, -3.71, -1.899), (-0.8582, -3.609, -0.7373), (-1.596, -3.609, 0.0007575), (-4.608, -3.609, -1.97), (-4.447, -3.609, -2.13), (-4.447, -3.609, 0.0007575), (-4.608, -3.609, -0.16), (-0.996, -3.609, -2.13), (-0.8582, -3.609, -1.993), (-1.018, -3.648, -0.8037), (-1.663, -3.648, -0.1594), (-4.448, -3.648, -1.903), (-4.381, -3.648, -1.97), (-4.381, -3.648, -0.1594), (-4.448, -3.648, -0.2264), (-1.062, -3.648, -1.97), (-1.018, -3.648, -1.926), (-4.868, -3.717, -0.7295), (-4.868, -3.717, -0.6156), (-4.868, -3.628, -0.7295), (-4.868, -3.628, -0.6156), (-4.477, -3.717, -0.7295), (-4.477, -3.717, -0.6156), (-4.576, -3.628, -0.7295), (-4.576, -3.628, -0.6156), (-4.576, -3.717, -0.7295), (-4.576, -3.717, -0.6156), (-4.477, -3.717, -1.5), (-4.576, -3.717, -1.5), (-4.576, -3.628, -1.5), (-4.576, -3.628, -1.401), (-4.576, -3.717, -1.401), (-4.477, -3.717, -1.401), (-4.879, -3.628, -1.5), (-4.879, -3.717, -1.5), (-4.879, -3.717, -1.401), (-4.879, -3.628, -1.401), (-4.991, -3.631, -0.2158), (-4.963, -3.641, -0.2451), (-4.963, -3.641, -1.935), (-4.991, -3.631, -1.965), (-4.846, -3.748, -0.1755), (-4.967, -3.707, -0.04761), (-4.967, -3.707, -2.133), (-4.846, -3.748, -2.005), (-5.842, -3.336, -0.2451), (-5.814, -3.346, -0.2158), (-5.814, -3.346, -1.965), (-5.842, -3.336, -1.935), (-5.922, -3.376, -0.04761), (-6.043, -3.334, -0.1755), (-6.043, -3.334, -2.005), (-5.922, -3.376, -2.133), (-4.925, -3.584, -2.133), (-4.804, -3.626, -2.005), (-4.804, -3.626, -0.1755), (-4.925, -3.584, -0.04761), (-5.88, -3.254, -0.04761), (-6.001, -3.212, -0.1755), (-6.001, -3.212, -2.005), (-5.88, -3.254, -2.133), (-4.97, -3.569, -2.016), (-4.914, -3.588, -1.957), (-4.914, -3.588, -0.2238), (-4.97, -3.569, -0.1644), (-5.835, -3.27, -0.1644), (-5.891, -3.25, -0.2238), (-5.891, -3.25, -1.957), (-5.835, -3.27, -2.016), (-1.09, -3.602, -0.8332), (-1.692, -3.602, -0.2306), (-4.376, -3.602, -1.874), (-4.351, -3.602, -1.899), (-4.351, -3.602, -0.2306), (-4.376, -3.602, -0.2559), (-1.092, -3.602, -1.899), (-1.09, -3.602, -1.897)], [(123, 127)], [(8, 9, 3, 2), (2, 3, 7, 6), (6, 7, 10, 11), (0, 4, 15, 12), (2, 6, 11, 8), (7, 3, 9, 10), (0, 1, 9, 8), (5, 4, 11, 10), (4, 0, 8, 11), (1, 5, 10, 9), (14, 13, 21, 22), (1, 0, 12, 13), (5, 1, 13, 14), (4, 5, 14, 15), (16, 19, 27, 24), (15, 14, 22, 23), (12, 15, 23, 20), (13, 12, 20, 21), (16, 17, 21, 20), (18, 19, 23, 22), (19, 16, 20, 23), (17, 18, 22, 21), (25, 24, 28, 29), (17, 16, 24, 25), (18, 17, 25, 26), (19, 18, 26, 27), (30, 29, 33, 34), (26, 25, 29, 30), (27, 26, 30, 31), (24, 27, 31, 28), (32, 35, 39, 36), (31, 30, 34, 35), (28, 31, 35, 32), (29, 28, 32, 33), (39, 38, 37, 36), (33, 32, 36, 37), (38, 34, 40, 42), (35, 34, 38, 39), (43, 42, 46, 47), (37, 38, 42, 43), (34, 33, 41, 40), (33, 37, 43, 41), (50, 51, 67, 69), (41, 43, 47, 45), (40, 41, 45, 44), (42, 40, 44, 46), (44, 48, 46), (48, 44, 52, 54), (45, 47, 49), (47, 46, 48, 49), (53, 55, 59, 57), (49, 48, 54, 55), (45, 49, 55, 53), (44, 45, 53, 52), (58, 56, 60, 62), (52, 53, 57, 56), (54, 52, 56, 58), (55, 54, 58, 59), (60, 61, 63, 62), (59, 58, 62, 63), (57, 59, 51, 50), (56, 57, 61, 60), (59, 63, 64, 51), (63, 61, 65, 64), (61, 57, 50, 65), (69, 67, 66, 68), (51, 64, 66, 67), (65, 50, 69, 68), (68, 66, 72, 73), (72, 70, 74, 76), (66, 64, 70, 72), (64, 65, 71, 70), (65, 68, 73, 71), (70, 71, 75, 74), (71, 73, 77, 75), (73, 72, 76, 77), (79, 81, 85, 83), (81, 80, 84, 85), (80, 78, 82, 84), (78, 79, 83, 82), (65, 64, 51, 50), (94, 95, 96, 97, 88, 89, 100, 101), (103, 106, 92, 87), (90, 93, 107, 104), (98, 99, 86, 87, 92, 93, 90, 91), (103, 87, 86, 102), (105, 91, 90, 104), (92, 106, 107, 93), (109, 102, 86, 99), (98, 108, 109, 99), (105, 108, 98, 91), (110, 111, 103, 102), (112, 113, 105, 104), (114, 115, 107, 106), (115, 112, 104, 107), (111, 114, 106, 103), (116, 117, 109, 108), (113, 116, 108, 105), (117, 110, 102, 109), (170, 171, 111, 110), (172, 173, 113, 112), (174, 175, 115, 114), (175, 172, 112, 115), (171, 174, 114, 111), (176, 177, 117, 116), (173, 176, 116, 113), (177, 170, 110, 117), (157, 158, 150, 143), (161, 154, 144, 153), (144, 145, 142, 143, 150, 151, 152, 153), (152, 151, 159, 160), (148, 149, 146, 147, 138, 139, 140, 141), (118, 119, 121, 120), (126, 127, 119, 118), (125, 121, 119, 127), (120, 124, 126, 118), (120, 121, 125, 124), (133, 132, 129, 128), (130, 129, 135, 134), (126, 124, 131, 132), (122, 126, 132, 133), (136, 137, 134, 135), (129, 132, 136, 135), (132, 131, 137, 136), (131, 130, 134, 137), (144, 154, 155, 145), (157, 143, 142, 156), (150, 158, 159, 151), (161, 153, 152, 160), (155, 156, 142, 145), (162, 163, 155, 154), (164, 165, 157, 156), (166, 167, 159, 158), (168, 169, 161, 160), (163, 164, 156, 155), (169, 162, 154, 161), (167, 168, 160, 159), (165, 166, 158, 157), (141, 140, 163, 162), (139, 138, 165, 164), (147, 146, 167, 166), (149, 148, 169, 168), (140, 139, 164, 163), (148, 141, 162, 169), (146, 149, 168, 167), (138, 147, 166, 165), (89, 88, 171, 170), (95, 94, 173, 172), (97, 96, 175, 174), (96, 95, 172, 175), (88, 97, 174, 171), (101, 100, 177, 176), (94, 101, 176, 173), (100, 89, 170, 177)])
me_cube.polygons.foreach_set('material_index', [1, 1, 1, 1, 1, 1, 1, 1, 1, 1, 1, 1, 1, 1, 1, 1, 1, 1, 1, 1, 1, 1, 1, 1, 1, 1, 1, 1, 1, 1, 1, 1, 1, 1, 1, 1, 1, 1, 1, 1, 1, 1, 1, 1, 1, 1, 1, 1, 1, 1, 1, 1, 1, 1, 1, 1, 1, 1, 1, 1, 1, 1, 1, 1, 1, 1, 1, 1, 1, 1, 1, 1, 1, 1, 1, 1, 1, 1, 1, 1, 1, 0, 1, 1, 1, 1, 1, 1, 1, 1, 1, 1, 1, 1, 1, 1, 1, 1, 1, 2, 2, 2, 2, 2, 2, 2, 2, 1, 1, 1, 1, 0, 1, 1, 1, 1, 1, 1, 1, 1, 1, 1, 1, 1, 1, 1, 1, 1, 1, 1, 1, 1, 1, 1, 1, 1, 1, 1, 1, 1, 1, 1, 1, 1, 1, 1, 1, 1, 1, 1, 1, 1, 1, 1])
_uv = me_cube.uv_layers.new(name='UVMap')
_uv.uv.foreach_set('vector', [0.375, 0.0, 0.625, 0.0, 0.625, 0.25, 0.375, 0.25, 0.375, 0.25, 0.625, 0.25, 0.625, 0.5, 0.375, 0.5, 0.375, 0.5, 0.625, 0.5, 0.625, 0.75, 0.375, 0.75, 0.4017, 0.9733, 0.4017, 0.7767, 0.4017, 0.7767, 0.4017, 0.9733, 0.125, 0.5, 0.375, 0.5, 0.375, 0.75, 0.125, 0.75, 0.625, 0.5, 0.875, 0.5, 0.875, 0.75, 0.625, 0.75, 0.4017, 0.9733, 0.5983, 0.9733, 0.625, 1.0, 0.375, 1.0, 0.5983, 0.7767, 0.4017, 0.7767, 0.375, 0.75, 0.625, 0.75, 0.4017, 0.7767, 0.4017, 0.9733, 0.375, 1.0, 0.375, 0.75, 0.5983, 0.9733, 0.5983, 0.7767, 0.625, 0.75, 0.625, 1.0, 0.5983, 0.7767, 0.5983, 0.9733, 0.5983, 0.9733, 0.5983, 0.7767, 0.5983, 0.9733, 0.4017, 0.9733, 0.4017, 0.9733, 0.5983, 0.9733, 0.5983, 0.7767, 0.5983, 0.9733, 0.5983, 0.9733, 0.5983, 0.7767, 0.4017, 0.7767, 0.5983, 0.7767, 0.5983, 0.7767, 0.4017, 0.7767, 0.4632, 0.9118, 0.4632, 0.8382, 0.4632, 0.8382, 0.4632, 0.9118, 0.4017, 0.7767, 0.5983, 0.7767, 0.5983, 0.7767, 0.4017, 0.7767, 0.4017, 0.9733, 0.4017, 0.7767, 0.4017, 0.7767, 0.4017, 0.9733, 0.5983, 0.9733, 0.4017, 0.9733, 0.4017, 0.9733, 0.5983, 0.9733, 0.4632, 0.9118, 0.5368, 0.9118, 0.5983, 0.9733, 0.4017, 0.9733, 0.5368, 0.8382, 0.4632, 0.8382, 0.4017, 0.7767, 0.5983, 0.7767, 0.4632, 0.8382, 0.4632, 0.9118, 0.4017, 0.9733, 0.4017, 0.7767, 0.5368, 0.9118, 0.5368, 0.8382, 0.5983, 0.7767, 0.5983, 0.9733, 0.5368, 0.9118, 0.4632, 0.9118, 0.4632, 0.9118, 0.5368, 0.9118, 0.5368, 0.9118, 0.4632, 0.9118, 0.4632, 0.9118, 0.5368, 0.9118, 0.5368, 0.8382, 0.5368, 0.9118, 0.5368, 0.9118, 0.5368, 0.8382, 0.4632, 0.8382, 0.5368, 0.8382, 0.5368, 0.8382, 0.4632, 0.8382, 0.5368, 0.8382, 0.5368, 0.9118, 0.5368, 0.9118, 0.5368, 0.8382, 0.5368, 0.8382, 0.5368, 0.9118, 0.5368, 0.9118, 0.5368, 0.8382, 0.4632, 0.8382, 0.5368, 0.8382, 0.5368, 0.8382, 0.4632, 0.8382, 0.4632, 0.9118, 0.4632, 0.8382, 0.4632, 0.8382, 0.4632, 0.9118, 0.4632, 0.9118, 0.4632, 0.8382, 0.4632, 0.8382, 0.4632, 0.9118, 0.4632, 0.8382, 0.5368, 0.8382, 0.5368, 0.8382, 0.4632, 0.8382, 0.4632, 0.9118, 0.4632, 0.8382, 0.4632, 0.8382, 0.4632, 0.9118, 0.5368, 0.9118, 0.4632, 0.9118, 0.4632, 0.9118, 0.5368, 0.9118, 0.4632, 0.8382, 0.5368, 0.8382, 0.5368, 0.9118, 0.4632, 0.9118, 0.5368, 0.9118, 0.4632, 0.9118, 0.4632, 0.9118, 0.5368, 0.9118, 0.5368, 0.8382, 0.5368, 0.8382, 0.5368, 0.8382, 0.5368, 0.8382, 0.4632, 0.8382, 0.5368, 0.8382, 0.5368, 0.8382, 0.4632, 0.8382, 0.5368, 0.9118, 0.5368, 0.8382, 0.5368, 0.8382, 0.5368, 0.9118, 0.5368, 0.9118, 0.5368, 0.8382, 0.5368, 0.8382, 0.5368, 0.9118, 0.5368, 0.8382, 0.5368, 0.9118, 0.5368, 0.9118, 0.5368, 0.8382, 0.5368, 0.9118, 0.5368, 0.9118, 0.5368, 0.9118, 0.5368, 0.9118, 0.5368, 0.9118, 0.5368, 0.9118, 0.5368, 0.9118, 0.5368, 0.9118, 0.5368, 0.9118, 0.5368, 0.9118, 0.5368, 0.9118, 0.5368, 0.9118, 0.5368, 0.8382, 0.5368, 0.9118, 0.5368, 0.9118, 0.5368, 0.8382, 0.5368, 0.8382, 0.5368, 0.8382, 0.5368, 0.8382, 0.5368, 0.8382, 0.5368, 0.8382, 0.5368, 0.8382, 0.5368, 0.8382, 0.5368, 0.8382, 0.5368, 0.8382, 0.5368, 0.8382, 0.5368, 0.8382, 0.5368, 0.9118, 0.5368, 0.9118, 0.5368, 0.9118, 0.5368, 0.9118, 0.5368, 0.8382, 0.5368, 0.8382, 0.5368, 0.9118, 0.5368, 0.9118, 0.5368, 0.9118, 0.5368, 0.9118, 0.5368, 0.9118, 0.5368, 0.9118, 0.5368, 0.8382, 0.5368, 0.8382, 0.5368, 0.9118, 0.5368, 0.9118, 0.5368, 0.9118, 0.5368, 0.9118, 0.5368, 0.9118, 0.5368, 0.8382, 0.5368, 0.9118, 0.5368, 0.9118, 0.5368, 0.8382, 0.5368, 0.8382, 0.5368, 0.8382, 0.5368, 0.8382, 0.5368, 0.8382, 0.5368, 0.8382, 0.5368, 0.9118, 0.5368, 0.9118, 0.5368, 0.8382, 0.5368, 0.8382, 0.5368, 0.8382, 0.5368, 0.8382, 0.5368, 0.8382, 0.5368, 0.9118, 0.5368, 0.8382, 0.5368, 0.8382, 0.5368, 0.9118, 0.5368, 0.8382, 0.5368, 0.9118, 0.5368, 0.9118, 0.5368, 0.8382, 0.5368, 0.9118, 0.5368, 0.8382, 0.5368, 0.8382, 0.5368, 0.9118, 0.5368, 0.9118, 0.5368, 0.9118, 0.5368, 0.9118, 0.5368, 0.9118, 0.5368, 0.8382, 0.5368, 0.9118, 0.5368, 0.9118, 0.5368, 0.8382, 0.5368, 0.9118, 0.5368, 0.9118, 0.5368, 0.9118, 0.5368, 0.9118, 0.5368, 0.9118, 0.5368, 0.9118, 0.5368, 0.9118, 0.5368, 0.9118, 0.5368, 0.9118, 0.5368, 0.9118, 0.5368, 0.9118, 0.5368, 0.9118, 0.5368, 0.9118, 0.5368, 0.9118, 0.5368, 0.9118, 0.5368, 0.9118, 0.5368, 0.9118, 0.5368, 0.9118, 0.5368, 0.9118, 0.5368, 0.9118, 0.5368, 0.9118, 0.5368, 0.9118, 0.5368, 0.9118, 0.5368, 0.9118, 0.5368, 0.9118, 0.5368, 0.9118, 0.5368, 0.9118, 0.5368, 0.9118, 0.5368, 0.9118, 0.5368, 0.9118, 0.5368, 0.9118, 0.5368, 0.9118, 0.5368, 0.9118, 0.5368, 0.9118, 0.5368, 0.9118, 0.5368, 0.9118, 0.5368, 0.9118, 0.5368, 0.9118, 0.5368, 0.9118, 0.5368, 0.9118, 0.5368, 0.9118, 0.5368, 0.9118, 0.5368, 0.9118, 0.5368, 0.9118, 0.5368, 0.9118, 0.5368, 0.9118, 0.5368, 0.9118, 0.5368, 0.9118, 0.5368, 0.9118, 0.5368, 0.9118, 0.5368, 0.9118, 0.5368, 0.9118, 0.5368, 0.9118, 0.5368, 0.9118, 0.5368, 0.9118, 0.5368, 0.9118, 0.5368, 0.9118, 0.5368, 0.9118, 0.5368, 0.9118, 0.5368, 0.9118, 0.5368, 0.9118, 0.5368, 0.9118, 0.5368, 0.9118, 0.5368, 0.9118, 0.5368, 0.9118, 0.5368, 0.9118, 0.5368, 0.9118, 0.5368, 0.9118, 0.5368, 0.9118, 0.5368, 0.9118, 0.5368, 0.9118, 0.5368, 0.9118, 0.0, 0.0, 0.0, 0.0, 0.0, 0.0, 0.0, 0.0, 0.4021, 0.2671, 0.4051, 0.2654, 0.5949, 0.2654, 0.5979, 0.2671, 0.5979, 0.4444, 0.5272, 0.4846, 0.4024, 0.4846, 0.4021, 0.4844, 0.6742, 0.5, 0.8643, 0.5, 0.8643, 0.75, 0.6742, 0.75, 0.3939, 0.0, 0.6061, 0.0, 0.6061, 0.25, 0.3939, 0.25, 0.375, 0.7592, 0.3912, 0.75, 0.5384, 0.75, 0.625, 0.7992, 0.625, 0.9893, 0.6061, 1.0, 0.3939, 1.0, 0.375, 0.9893, 0.6742, 0.5, 0.6742, 0.75, 0.5384, 0.75, 0.5384, 0.5, 0.1357, 0.5, 0.1357, 0.75, 0.125, 0.75, 0.125, 0.5, 0.625, 0.0, 0.625, 0.25, 0.6061, 0.25, 0.6061, 0.0, 0.3912, 0.5, 0.5384, 0.5, 0.5384, 0.75, 0.3912, 0.75, 0.3658, 0.75, 0.3658, 0.5, 0.3912, 0.5, 0.3912, 0.75, 0.1357, 0.5, 0.3658, 0.5, 0.3658, 0.75, 0.1357, 0.75, 0.5306, 0.4893, 0.6062, 0.4464, 0.625, 0.4508, 0.5384, 0.5, 0.4016, 0.2607, 0.3938, 0.2651, 0.375, 0.2607, 0.3939, 0.25, 0.6062, 0.2651, 0.5984, 0.2607, 0.6061, 0.25, 0.625, 0.2607, 0.5984, 0.2607, 0.4016, 0.2607, 0.3939, 0.25, 0.6061, 0.25, 0.6062, 0.4464, 0.6062, 0.2651, 0.625, 0.2607, 0.625, 0.4508, 0.3938, 0.4864, 0.399, 0.4893, 0.3912, 0.5, 0.375, 0.4908, 0.3938, 0.2651, 0.3938, 0.4864, 0.375, 0.4908, 0.375, 0.2607, 0.399, 0.4893, 0.5306, 0.4893, 0.5384, 0.5, 0.3912, 0.5, 0.5272, 0.4846, 0.5979, 0.4444, 0.6062, 0.4464, 0.5306, 0.4893, 0.4051, 0.2654, 0.4021, 0.2671, 0.3938, 0.2651, 0.4016, 0.2607, 0.5979, 0.2671, 0.5949, 0.2654, 0.5984, 0.2607, 0.6062, 0.2651, 0.5949, 0.2654, 0.4051, 0.2654, 0.4016, 0.2607, 0.5984, 0.2607, 0.5979, 0.4444, 0.5979, 0.2671, 0.6062, 0.2651, 0.6062, 0.4464, 0.4021, 0.4844, 0.4024, 0.4846, 0.399, 0.4893, 0.3938, 0.4864, 0.4021, 0.2671, 0.4021, 0.4844, 0.3938, 0.4864, 0.3938, 0.2651, 0.4024, 0.4846, 0.5272, 0.4846, 0.5306, 0.4893, 0.399, 0.4893, 0.4002, 0.5, 0.5998, 0.5, 0.5998, 0.75, 0.4002, 0.75, 0.4002, 0.75, 0.5998, 0.75, 0.5998, 1.0, 0.4002, 1.0, 0.125, 0.5252, 0.1403, 0.5, 0.3597, 0.5, 0.375, 0.5252, 0.375, 0.7248, 0.3597, 0.75, 0.1403, 0.75, 0.125, 0.7248, 0.3903, 0.0, 0.6097, 0.0, 0.6097, 0.25, 0.3903, 0.25, 0.3952, 0.289, 0.3987, 0.2832, 0.6013, 0.2832, 0.6048, 0.289, 0.6048, 0.461, 0.6013, 0.4668, 0.3987, 0.4668, 0.3952, 0.461, 0.375, 0.0, 0.625, 0.0, 0.625, 0.25, 0.375, 0.25, 0.375, 0.8207, 0.625, 0.8207, 0.625, 1.0, 0.375, 1.0, 0.6957, 0.5, 0.875, 0.5, 0.875, 0.75, 0.6957, 0.75, 0.125, 0.5, 0.3043, 0.5, 0.3043, 0.75, 0.125, 0.75, 0.375, 0.25, 0.625, 0.25, 0.625, 0.4293, 0.375, 0.4293, 0.375, 0.75, 0.375, 0.8207, 0.375, 0.8207, 0.375, 0.75, 0.3043, 0.5, 0.3043, 0.75, 0.3043, 0.75, 0.3043, 0.5, 0.3043, 0.75, 0.3043, 0.5, 0.3043, 0.5, 0.3043, 0.75, 0.375, 0.75, 0.375, 0.8207, 0.375, 0.8207, 0.375, 0.75, 0.3043, 0.75, 0.3043, 0.5, 0.3043, 0.5, 0.3043, 0.75, 0.375, 0.8207, 0.375, 0.8207, 0.375, 0.8207, 0.375, 0.8207, 0.3043, 0.75, 0.3043, 0.5, 0.3043, 0.5, 0.3043, 0.75, 0.375, 0.4293, 0.375, 0.4293, 0.375, 0.4293, 0.375, 0.4293, 0.5998, 1.0, 0.5998, 0.75, 0.625, 0.75, 0.625, 1.0, 0.4002, 0.5, 0.4002, 0.75, 0.375, 0.75, 0.375, 0.5, 0.625, 0.0, 0.625, 0.25, 0.6097, 0.25, 0.6097, 0.0, 0.375, 0.25, 0.375, 0.0, 0.3903, 0.0, 0.3903, 0.25, 0.6403, 0.5, 0.8597, 0.5, 0.8597, 0.75, 0.6403, 0.75, 0.389, 0.4652, 0.3961, 0.477, 0.3903, 0.5, 0.375, 0.4748, 0.6039, 0.477, 0.611, 0.4652, 0.625, 0.4748, 0.6097, 0.5, 0.611, 0.2848, 0.6039, 0.273, 0.6097, 0.25, 0.625, 0.2752, 0.3961, 0.273, 0.389, 0.2848, 0.375, 0.2752, 0.3903, 0.25, 0.3961, 0.477, 0.6039, 0.477, 0.6097, 0.5, 0.3903, 0.5, 0.389, 0.2848, 0.389, 0.4652, 0.375, 0.4748, 0.375, 0.2752, 0.6039, 0.273, 0.3961, 0.273, 0.3903, 0.25, 0.6097, 0.25, 0.611, 0.4652, 0.611, 0.2848, 0.625, 0.2752, 0.625, 0.4748, 0.3952, 0.461, 0.3987, 0.4668, 0.3961, 0.477, 0.389, 0.4652, 0.6013, 0.4668, 0.6048, 0.461, 0.611, 0.4652, 0.6039, 0.477, 0.6048, 0.289, 0.6013, 0.2832, 0.6039, 0.273, 0.611, 0.2848, 0.3987, 0.2832, 0.3952, 0.289, 0.389, 0.2848, 0.3961, 0.273, 0.3987, 0.4668, 0.6013, 0.4668, 0.6039, 0.477, 0.3961, 0.477, 0.3952, 0.289, 0.3952, 0.461, 0.389, 0.4652, 0.389, 0.2848, 0.6013, 0.2832, 0.3987, 0.2832, 0.3961, 0.273, 0.6039, 0.273, 0.6048, 0.461, 0.6048, 0.289, 0.611, 0.2848, 0.611, 0.4652, 0.5272, 0.4846, 0.5979, 0.4444, 0.5979, 0.4444, 0.5272, 0.4846, 0.4051, 0.2654, 0.4021, 0.2671, 0.4021, 0.2671, 0.4051, 0.2654, 0.5979, 0.2671, 0.5949, 0.2654, 0.5949, 0.2654, 0.5979, 0.2671, 0.5949, 0.2654, 0.4051, 0.2654, 0.4051, 0.2654, 0.5949, 0.2654, 0.5979, 0.4444, 0.5979, 0.2671, 0.5979, 0.2671, 0.5979, 0.4444, 0.4021, 0.4844, 0.4024, 0.4846, 0.4024, 0.4846, 0.4021, 0.4844, 0.4021, 0.2671, 0.4021, 0.4844, 0.4021, 0.4844, 0.4021, 0.2671, 0.4024, 0.4846, 0.5272, 0.4846, 0.5272, 0.4846, 0.4024, 0.4846])
me_cube.materials.append(mat_dark_002)
me_cube.materials.append(mat_face_001)
me_cube.materials.append(mat_lit)
me_cube.update()

# ---- objects
ob_light = bpy.data.objects.new('Light', light_light)
ob_camera = bpy.data.objects.new('Camera', cam_camera)
ob_platform = bpy.data.objects.new('Platform', me_cylinder)
ob_mainpanel = bpy.data.objects.new('MainPanel', me_cube_001)
ob_button = bpy.data.objects.new('Button', me_cylinder_001)
ob_button_001 = bpy.data.objects.new('Button.001', me_cylinder_002)
ob_miniscreen = bpy.data.objects.new('MiniScreen', me_cube_006)
ob_cube = bpy.data.objects.new('Cube', me_cube)

# ---- transforms, parenting, visibility, modifiers, constraints
ob_light.location = (4.076, 1.005, 5.904)
ob_light.rotation_euler = (0.6503, 0.05522, 1.866)
ob_light.lock_rotations_4d = False
ob_light.empty_display_type = 'ARROWS'
ob_light.color = (0.0, 0.0, 0.0, 0.0)
ob_light.lineart.crease_threshold = 0.0
ob_camera.location = (7.359, -6.926, 4.958)
ob_camera.rotation_euler = (1.109, 0.0, 0.8149)
ob_camera.lock_rotations_4d = False
ob_camera.empty_display_type = 'ARROWS'
ob_camera.color = (0.0, 0.0, 0.0, 0.0)
ob_camera.display_type = 'WIRE'
ob_camera.lineart.crease_threshold = 0.0
ob_platform.location = (0.0, 0.0, 0.0)
ob_platform.scale = (0.4527, 0.4527, 0.4527)
ob_mainpanel.location = (0.0, -1.977, 1.419)
ob_mainpanel.scale = (0.515, 0.515, 0.515)
_m = ob_mainpanel.modifiers.new('Mirror', 'MIRROR')
ob_button.location = (1.224, -1.326, 1.812)
ob_button.rotation_euler = (6.055, -0.1527, 0.01485)
ob_button.scale = (0.07907, 0.07907, 0.07907)
ob_button_001.location = (1.348, -1.478, 1.874)
ob_button_001.rotation_euler = (6.055, -0.1527, 0.01485)
ob_button_001.scale = (0.07907, 0.07907, 0.07907)
ob_miniscreen.location = (0.9322, -2.068, 1.828)
ob_miniscreen.rotation_euler = (-0.08789, -0.01234, 0.4228)
ob_miniscreen.scale = (0.1353, 0.1353, 0.1353)
ob_cube.location = (0.1723, -1.446, 3.272)
ob_cube.scale = (0.2846, 0.2846, 0.2846)

# ---- collection membership
col_collection.objects.link(ob_light)
col_collection.objects.link(ob_camera)
col_collection.objects.link(ob_platform)
col_collection.objects.link(ob_mainpanel)
col_collection.objects.link(ob_button)
col_collection.objects.link(ob_button_001)
col_collection.objects.link(ob_miniscreen)
col_collection.objects.link(ob_cube)

# ---- scene / render settings (as saved in the file)
scene.camera = ob_camera
scene.frame_start = 1; scene.frame_end = 250; scene.frame_set(1)
scene.render.engine = 'BLENDER_EEVEE_NEXT'
scene.cycles.sampling_pattern = 'TABULATED_SOBOL'
bpy.context.view_layer.update()
